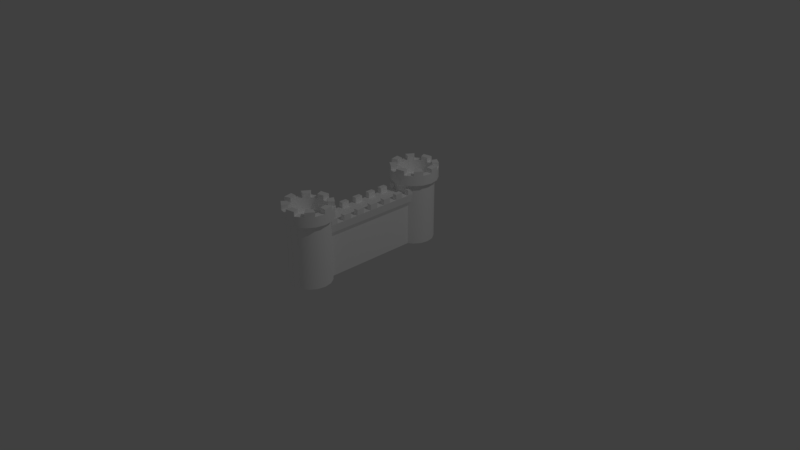 # Source: Castle.blend  (saved by Blender 2.78.0; exported with 4.5.12 LTS)
import bpy
from mathutils import Matrix  # noqa: F401  (used for matrix-valued properties, if any)

bpy.ops.wm.read_factory_settings(use_empty=True)
scene = bpy.context.scene
scene.name = 'Scene'

# ---- collections
col_collection_1 = bpy.data.collections.new('Collection 1'); scene.collection.children.link(col_collection_1)

# ---- materials (node trees are filled in below, after node groups)
mat_lambert2 = bpy.data.materials.new('lambert2')
mat_lambert2.alpha_threshold = 0.0
mat_lambert2.use_transparent_shadow = False
mat_lambert2.diffuse_color = (1.0, 1.0, 1.0, 1.0)
mat_lambert2.roughness = 0.5
mat_lambert2_001 = bpy.data.materials.new('lambert2.001')
mat_lambert2_001.alpha_threshold = 0.0
mat_lambert2_001.use_transparent_shadow = False
mat_lambert2_001.diffuse_color = (1.0, 1.0, 1.0, 1.0)
mat_lambert2_001.roughness = 0.5

# ---- material node trees

# ---- world
world_world = bpy.data.worlds.new('World'); scene.world = world_world
world_world.color = (0.05088, 0.05088, 0.05088)
world_world.use_sun_shadow = False
world_world.sun_shadow_jitter_overblur = 0.0
world_world.cycles.sampling_method = 'MANUAL'

# ---- cameras
cam_camera = bpy.data.cameras.new('Camera')
cam_camera.clip_end = 100.0
cam_camera.lens = 35.0
cam_camera.sensor_width = 32.0
cam_camera.sensor_height = 18.0
cam_camera.ortho_scale = 7.314
cam_camera.dof.focus_distance = 0.0
cam_camera.dof.aperture_fstop = 128.0

# ---- lights
light_lamp = bpy.data.lights.new('Lamp', 'POINT')
light_lamp.transmission_factor = 0.0
light_lamp.cutoff_distance = 30.0
light_lamp.energy = 100.0
light_lamp.shadow_buffer_clip_start = 1.001
light_lamp.shadow_soft_size = 0.1
light_lamp.shadow_maximum_resolution = 0.006
light_lamp.use_absolute_resolution = True

# ---- meshes
me_untitled_001 = bpy.data.meshes.new('Untitled.001')
me_untitled_001.from_pydata([(-0.5333, -0.5485, 66.57), (0.5333, -0.5485, 66.57), (-0.7334, 0.5, 66.57), (0.7334, 0.5, 66.57), (-0.5333, -0.5485, -56.01), (0.5333, -0.5485, -56.01), (-0.5333, 0.2514, -56.01), (-0.5333, 0.2514, 66.57), (0.5333, 0.2514, 66.57), (0.5333, 0.2514, -56.01), (-0.7334, 0.5, 66.57), (0.7334, 0.5, 66.57), (0.7334, 0.5, -56.01), (-0.7334, 0.5, -56.01), (0.6556, 0.3429, -56.01), (-0.6556, 0.3429, -56.01), (0.6556, 0.3429, 66.57), (-0.6556, 0.3429, 66.57), (-0.4696, 0.5, 66.57), (0.4696, 0.5, 66.57), (0.4696, 0.5, -56.01), (-0.4696, 0.5, -56.01), (0.7334, 0.5, 58.5), (0.7334, 0.5, -47.94), (0.4696, 0.5, -47.94), (0.4696, 0.5, 58.5), (-0.7334, 0.5, 58.5), (-0.7334, 0.5, -47.94), (-0.4696, 0.5, 58.5), (-0.4696, 0.5, -47.94), (0.7334, 0.5, 48.85), (0.7334, 0.5, -38.29), (0.4696, 0.5, -38.29), (0.4696, 0.5, 48.85), (-0.7334, 0.5, 48.85), (-0.7334, 0.5, -38.29), (-0.4696, 0.5, 48.85), (-0.4696, 0.5, -38.29), (0.7334, 0.5, 39.5), (0.7334, 0.5, -28.94), (0.4696, 0.5, -28.94), (0.4696, 0.5, 39.5), (-0.7334, 0.5, 39.5), (-0.7334, 0.5, -28.94), (-0.4696, 0.5, 39.5), (-0.4696, 0.5, -28.94), (0.7334, 0.5, 29.88), (0.7334, 0.5, -19.31), (0.4696, 0.5, -19.31), (0.4696, 0.5, 29.88), (-0.7334, 0.5, 29.88), (-0.7334, 0.5, -19.31), (-0.4696, 0.5, 29.88), (-0.4696, 0.5, -19.31), (0.7334, 0.5, 20.5), (0.7334, 0.5, -9.937), (0.4696, 0.5, -9.937), (0.4696, 0.5, 20.5), (-0.7334, 0.5, 20.5), (-0.7334, 0.5, -9.937), (-0.4696, 0.5, 20.5), (-0.4696, 0.5, -9.937), (0.7334, 0.5, 10.13), (0.7334, 0.5, 0.4312), (0.4696, 0.5, 0.4312), (0.4696, 0.5, 10.13), (-0.7334, 0.5, 10.13), (-0.7334, 0.5, 0.4312), (-0.4696, 0.5, 10.13), (-0.4696, 0.5, 0.4312), (0.7334, 0.6099, 10.13), (0.7334, 0.6099, 0.4312), (0.4696, 0.6099, 0.4312), (0.4696, 0.6099, 10.13), (-0.7334, 0.6099, 10.13), (-0.7334, 0.6099, 0.4312), (-0.4696, 0.6099, 10.13), (-0.4696, 0.6099, 0.4312), (0.7334, 0.6099, -56.01), (0.4696, 0.6099, -56.01), (0.4696, 0.6099, -47.94), (0.7334, 0.6099, -47.94), (0.7334, 0.6099, 66.57), (0.4696, 0.6099, 66.57), (0.7334, 0.6099, 58.5), (0.4696, 0.6099, 58.5), (-0.7334, 0.6099, 66.57), (-0.4696, 0.6099, 66.57), (-0.4696, 0.6099, 58.5), (-0.7334, 0.6099, 58.5), (-0.7334, 0.6099, -56.01), (-0.4696, 0.6099, -56.01), (-0.7334, 0.6099, -47.94), (-0.4696, 0.6099, -47.94), (0.7334, 0.6099, -38.29), (0.4696, 0.6099, -38.29), (0.4696, 0.6099, -28.94), (0.7334, 0.6099, -28.94), (0.7334, 0.6099, 48.85), (0.4696, 0.6099, 48.85), (0.7334, 0.6099, 39.5), (0.4696, 0.6099, 39.5), (-0.7334, 0.6099, 48.85), (-0.4696, 0.6099, 48.85), (-0.4696, 0.6099, 39.5), (-0.7334, 0.6099, 39.5), (-0.7334, 0.6099, -38.29), (-0.4696, 0.6099, -38.29), (-0.7334, 0.6099, -28.94), (-0.4696, 0.6099, -28.94), (0.7334, 0.6099, -19.31), (0.4696, 0.6099, -19.31), (0.4696, 0.6099, -9.937), (0.7334, 0.6099, -9.937), (0.7334, 0.6099, 29.88), (0.4696, 0.6099, 29.88), (0.7334, 0.6099, 20.5), (0.4696, 0.6099, 20.5), (-0.7334, 0.6099, 29.88), (-0.4696, 0.6099, 29.88), (-0.4696, 0.6099, 20.5), (-0.7334, 0.6099, 20.5), (-0.7334, 0.6099, -19.31), (-0.4696, 0.6099, -19.31), (-0.7334, 0.6099, -9.937), (-0.4696, 0.6099, -9.937)], [], [(18, 19, 20, 21), (13, 12, 14, 15), (4, 5, 1, 0), (16, 14, 12, 11), (15, 17, 10, 13), (4, 0, 7, 6), (0, 1, 8, 7), (1, 5, 9, 8), (6, 9, 5, 4), (2, 3, 11, 10), (9, 6, 15, 14), (8, 9, 14, 16), (6, 7, 17, 15), (10, 11, 19, 18), (70, 71, 72, 73), (12, 13, 21, 20), (75, 74, 76, 77), (11, 12, 23, 22), (78, 79, 80, 81), (20, 19, 25, 24), (83, 82, 84, 85), (13, 10, 26, 27), (86, 87, 88, 89), (18, 21, 29, 28), (91, 90, 92, 93), (22, 23, 31, 30), (23, 24, 32, 31), (24, 25, 33, 32), (25, 22, 30, 33), (27, 26, 34, 35), (26, 28, 36, 34), (28, 29, 37, 36), (29, 27, 35, 37), (30, 31, 39, 38), (94, 95, 96, 97), (32, 33, 41, 40), (99, 98, 100, 101), (35, 34, 42, 43), (102, 103, 104, 105), (36, 37, 45, 44), (107, 106, 108, 109), (38, 39, 47, 46), (39, 40, 48, 47), (40, 41, 49, 48), (41, 38, 46, 49), (43, 42, 50, 51), (42, 44, 52, 50), (44, 45, 53, 52), (45, 43, 51, 53), (46, 47, 55, 54), (110, 111, 112, 113), (48, 49, 57, 56), (115, 114, 116, 117), (51, 50, 58, 59), (118, 119, 120, 121), (52, 53, 61, 60), (123, 122, 124, 125), (54, 55, 63, 62), (55, 56, 64, 63), (56, 57, 65, 64), (57, 54, 62, 65), (59, 58, 66, 67), (58, 60, 68, 66), (60, 61, 69, 68), (61, 59, 67, 69), (62, 63, 71, 70), (63, 64, 72, 71), (64, 65, 73, 72), (65, 62, 70, 73), (67, 66, 74, 75), (66, 68, 76, 74), (68, 69, 77, 76), (69, 67, 75, 77), (12, 20, 79, 78), (20, 24, 80, 79), (24, 23, 81, 80), (23, 12, 78, 81), (19, 11, 82, 83), (11, 22, 84, 82), (22, 25, 85, 84), (25, 19, 83, 85), (10, 18, 87, 86), (18, 28, 88, 87), (28, 26, 89, 88), (26, 10, 86, 89), (21, 13, 90, 91), (13, 27, 92, 90), (27, 29, 93, 92), (29, 21, 91, 93), (31, 32, 95, 94), (32, 40, 96, 95), (40, 39, 97, 96), (39, 31, 94, 97), (33, 30, 98, 99), (30, 38, 100, 98), (38, 41, 101, 100), (41, 33, 99, 101), (34, 36, 103, 102), (36, 44, 104, 103), (44, 42, 105, 104), (42, 34, 102, 105), (37, 35, 106, 107), (35, 43, 108, 106), (43, 45, 109, 108), (45, 37, 107, 109), (47, 48, 111, 110), (48, 56, 112, 111), (56, 55, 113, 112), (55, 47, 110, 113), (49, 46, 114, 115), (46, 54, 116, 114), (54, 57, 117, 116), (57, 49, 115, 117), (50, 52, 119, 118), (52, 60, 120, 119), (60, 58, 121, 120), (58, 50, 118, 121), (53, 51, 122, 123), (51, 59, 124, 122), (59, 61, 125, 124), (61, 53, 123, 125), (8, 16, 17, 7), (10, 17, 16, 11)])
me_untitled_001.polygons.foreach_set('use_smooth', [True] * 123)
_k = set([(0, 1), (0, 4), (0, 7), (1, 5), (1, 8), (4, 5), (4, 6), (5, 9), (6, 7), (6, 15), (7, 17), (8, 9), (8, 16), (9, 14), (10, 13), (10, 17), (10, 26), (10, 86), (11, 12), (11, 16), (11, 22), (11, 82), (12, 14), (12, 23), (12, 78), (13, 15), (13, 27), (13, 90), (14, 16), (15, 17), (18, 19), (18, 21), (18, 28), (18, 87), (19, 25), (19, 83), (20, 21), (20, 24), (20, 79), (21, 29), (21, 91), (22, 25), (22, 84), (23, 24), (23, 81), (24, 32), (24, 80), (25, 33), (25, 85), (26, 28), (26, 34), (26, 89), (27, 29), (27, 35), (27, 92), (28, 29), (28, 36), (28, 88), (29, 37), (29, 93), (30, 33), (30, 38), (30, 98), (31, 32), (31, 39), (31, 94), (32, 40), (32, 95), (33, 41), (33, 99), (34, 36), (34, 42), (34, 102), (35, 37), (35, 43), (35, 106), (36, 44), (36, 103), (37, 45), (37, 107), (38, 39), (38, 41), (38, 46), (38, 100), (39, 40), (39, 47), (39, 97), (40, 96), (41, 101), (42, 44), (42, 105), (43, 45), (43, 108), (44, 45), (44, 104), (45, 109), (46, 47), (46, 49), (46, 54), (46, 114), (47, 48), (47, 55), (47, 110), (48, 49), (48, 56), (48, 111), (49, 57), (49, 115), (50, 51), (50, 52), (50, 58), (50, 118), (51, 53), (51, 59), (51, 122), (52, 53), (52, 60), (52, 119), (53, 61), (53, 123), (54, 57), (54, 116), (55, 56), (55, 113), (56, 64), (56, 112), (57, 65), (57, 117), (58, 59), (58, 60), (58, 66), (58, 121), (59, 61), (59, 67), (59, 124), (60, 120), (61, 125), (62, 63), (62, 65), (62, 70), (63, 64), (63, 71), (64, 65), (64, 72), (65, 73), (66, 67), (66, 68), (66, 74), (67, 69), (67, 75), (68, 69), (68, 76), (69, 77), (70, 71), (70, 73), (71, 72), (72, 73), (74, 75), (74, 76), (75, 77), (76, 77), (78, 79), (78, 81), (79, 80), (80, 81), (82, 83), (82, 84), (83, 85), (84, 85), (86, 87), (86, 89), (87, 88), (88, 89), (90, 91), (90, 92), (91, 93), (92, 93), (94, 95), (94, 97), (95, 96), (96, 97), (98, 99), (98, 100), (99, 101), (100, 101), (102, 103), (102, 105), (103, 104), (104, 105), (106, 107), (106, 108), (107, 109), (108, 109), (110, 111), (110, 113), (111, 112), (112, 113), (114, 115), (114, 116), (115, 117), (116, 117), (118, 119), (118, 121), (119, 120), (120, 121), (122, 123), (122, 124), (123, 125), (124, 125)])
me_untitled_001.attributes.new('sharp_edge', 'BOOLEAN', 'EDGE').data.foreach_set('value', [ (min(e.vertices), max(e.vertices)) in _k for e in me_untitled_001.edges])
_uv = me_untitled_001.uv_layers.new(name='map1')
_uv.uv.foreach_set('vector', [2.339, -0.5298, 2.835, -0.5298, 2.835, 1.5, 2.339, 1.5, -1.36, 1.861, -2.091, 1.861, -2.053, 1.669, -1.399, 1.669, 3.306, -0.5298, 3.87, -0.5298, 3.87, 1.5, 3.306, 1.5, -0.4668, 0.8855, 1.467, 0.8855, 1.467, 1.079, -0.4668, 1.079, 1.467, 0.8855, -0.4668, 0.8855, -0.4668, 1.079, 1.467, 1.079, 1.467, -0.2151, -0.4668, -0.2151, -0.4668, 0.7725, 1.467, 0.7725, -1.46, 0.5588, -1.992, 0.5588, -1.992, -0.421, -1.46, -0.421, -0.4668, -0.2151, 1.467, -0.2151, 1.467, 0.7725, -0.4668, 0.7725, -1.46, 1.557, -1.992, 1.557, -1.992, 0.5769, -1.46, 0.5769, 0.375, 0.25, 0.625, 0.25, 0.625, 0.25, 0.375, 0.25, -1.992, 1.557, -1.46, 1.557, -1.399, 1.669, -2.053, 1.669, -0.4668, 0.7725, 1.467, 0.7725, 1.467, 0.8855, -0.4668, 0.8855, 1.467, 0.7725, -0.4668, 0.7725, -0.4668, 0.8855, 1.467, 0.8855, 0.375, 0.25, 0.625, 0.25, 0.625, 0.25, 0.375, 0.25, -2.901, 2.157, -2.688, 2.157, -2.688, 2.266, -2.901, 2.266, 0.625, 0.5, 0.375, 0.5, 0.375, 0.5, 0.625, 0.5, -2.688, 1.802, -2.901, 1.802, -2.901, 1.694, -2.688, 1.694, 0.625, 0.25, 0.625, 0.5, 0.625, 0.5, 0.625, 0.25, -2.724, -6.188, -2.724, -6.079, -2.901, -6.079, -2.901, -6.188, 0.625, 0.5, 0.625, 0.25, 0.625, 0.25, 0.625, 0.5, -2.901, -6.543, -2.901, -6.651, -2.724, -6.651, -2.724, -6.543, 0.375, 0.5, 0.375, 0.25, 0.375, 0.25, 0.375, 0.5, -2.901, -7.006, -2.901, -7.115, -2.724, -7.115, -2.724, -7.006, 0.375, 0.25, 0.375, 0.5, 0.375, 0.5, 0.375, 0.25, -2.724, -7.578, -2.724, -7.47, -2.901, -7.47, -2.901, -7.578, 0.625, 0.25, 0.625, 0.5, 0.625, 0.5, 0.625, 0.25, -2.69, 1.23, -2.69, 1.338, -2.901, 1.338, -2.901, 1.23, 0.625, 0.5, 0.625, 0.25, 0.625, 0.25, 0.625, 0.5, -2.901, 0.8748, -2.901, 0.7665, -2.69, 0.7665, -2.69, 0.8748, 0.375, 0.5, 0.375, 0.25, 0.375, 0.25, 0.375, 0.5, -2.901, 0.4112, -2.901, 0.3029, -2.69, 0.3029, -2.69, 0.4112, 0.375, 0.25, 0.375, 0.5, 0.375, 0.5, 0.375, 0.25, -2.69, -0.1607, -2.69, -0.05243, -2.901, -0.05243, -2.901, -0.1607, 0.625, 0.25, 0.625, 0.5, 0.625, 0.5, 0.625, 0.25, -2.696, -4.333, -2.696, -4.225, -2.901, -4.225, -2.901, -4.333, 0.625, 0.5, 0.625, 0.25, 0.625, 0.25, 0.625, 0.5, -2.901, -4.688, -2.901, -4.797, -2.696, -4.797, -2.696, -4.688, 0.375, 0.5, 0.375, 0.25, 0.375, 0.25, 0.375, 0.5, -2.901, -5.152, -2.901, -5.26, -2.696, -5.26, -2.696, -5.152, 0.375, 0.25, 0.375, 0.5, 0.375, 0.5, 0.375, 0.25, -2.696, -5.724, -2.696, -5.616, -2.901, -5.616, -2.901, -5.724, 0.625, 0.25, 0.625, 0.5, 0.625, 0.5, 0.625, 0.25, -2.69, -0.6243, -2.69, -0.516, -2.901, -0.516, -2.901, -0.6243, 0.625, 0.5, 0.625, 0.25, 0.625, 0.25, 0.625, 0.5, -2.901, -0.9796, -2.901, -1.088, -2.69, -1.088, -2.69, -0.9796, 0.375, 0.5, 0.375, 0.25, 0.375, 0.25, 0.375, 0.5, -2.901, -1.443, -2.901, -1.551, -2.69, -1.551, -2.69, -1.443, 0.375, 0.25, 0.375, 0.5, 0.375, 0.5, 0.375, 0.25, -2.69, -2.015, -2.69, -1.907, -2.901, -1.907, -2.901, -2.015, 0.625, 0.25, 0.625, 0.5, 0.625, 0.5, 0.625, 0.25, -2.695, -2.479, -2.695, -2.37, -2.901, -2.37, -2.901, -2.479, 0.625, 0.5, 0.625, 0.25, 0.625, 0.25, 0.625, 0.5, -2.901, -2.834, -2.901, -2.942, -2.695, -2.942, -2.695, -2.834, 0.375, 0.5, 0.375, 0.25, 0.375, 0.25, 0.375, 0.5, -2.901, -3.298, -2.901, -3.406, -2.695, -3.406, -2.695, -3.298, 0.375, 0.25, 0.375, 0.5, 0.375, 0.5, 0.375, 0.25, -2.695, -3.869, -2.695, -3.761, -2.901, -3.761, -2.901, -3.869, 0.625, 0.25, 0.625, 0.5, 0.625, 0.5, 0.625, 0.25, -2.674, 4.012, -2.674, 4.12, -2.901, 4.12, -2.901, 4.012, 0.625, 0.5, 0.625, 0.25, 0.625, 0.25, 0.625, 0.5, -2.901, 3.656, -2.901, 3.548, -2.674, 3.548, -2.674, 3.656, 0.375, 0.5, 0.375, 0.25, 0.375, 0.25, 0.375, 0.5, -2.901, 3.193, -2.901, 3.085, -2.674, 3.085, -2.674, 3.193, 0.375, 0.25, 0.375, 0.5, 0.375, 0.5, 0.375, 0.25, -2.674, 2.621, -2.674, 2.729, -2.901, 2.729, -2.901, 2.621, 0.4235, 1.079, 0.5765, 1.079, 0.5765, 1.215, 0.4235, 1.215, -1.356, -0.779, -1.224, -0.779, -1.224, -0.6443, -1.356, -0.6443, 0.5765, 1.079, 0.4235, 1.079, 0.4235, 1.215, 0.5765, 1.215, -1.224, -0.4934, -1.356, -0.4934, -1.356, -0.6281, -1.224, -0.6281, 0.5765, 1.079, 0.4235, 1.079, 0.4235, 1.215, 0.5765, 1.215, -1.224, -0.3425, -1.356, -0.3425, -1.356, -0.4771, -1.224, -0.4771, 0.4235, 1.079, 0.5765, 1.079, 0.5765, 1.215, 0.4235, 1.215, -1.356, -0.3262, -1.224, -0.3262, -1.224, -0.1916, -1.356, -0.1916, -1.356, -0.1753, -1.224, -0.1753, -1.224, -0.04067, -1.356, -0.04067, 1.467, 1.079, 1.339, 1.079, 1.339, 1.215, 1.467, 1.215, -1.224, 0.1102, -1.356, 0.1102, -1.356, -0.02441, -1.224, -0.02441, 1.339, 1.079, 1.467, 1.079, 1.467, 1.215, 1.339, 1.215, -1.224, 0.2612, -1.356, 0.2612, -1.356, 0.1265, -1.224, 0.1265, -0.4668, 1.079, -0.3395, 1.079, -0.3395, 1.215, -0.4668, 1.215, -1.356, 0.2774, -1.224, 0.2774, -1.224, 0.4121, -1.356, 0.4121, -0.3395, 1.079, -0.4668, 1.079, -0.4668, 1.215, -0.3395, 1.215, -1.224, 0.563, -1.356, 0.563, -1.356, 0.4283, -1.224, 0.4283, -0.4668, 1.079, -0.3395, 1.079, -0.3395, 1.215, -0.4668, 1.215, -1.356, 0.5792, -1.224, 0.5792, -1.224, 0.7139, -1.356, 0.7139, -0.3395, 1.079, -0.4668, 1.079, -0.4668, 1.215, -0.3395, 1.215, -1.356, 0.7302, -1.224, 0.7302, -1.224, 0.8648, -1.356, 0.8648, 1.467, 1.079, 1.339, 1.079, 1.339, 1.215, 1.467, 1.215, -1.224, 1.016, -1.356, 1.016, -1.356, 0.8811, -1.224, 0.8811, 1.339, 1.079, 1.467, 1.079, 1.467, 1.215, 1.339, 1.215, -1.356, 1.032, -1.224, 1.032, -1.224, 1.167, -1.356, 1.167, 1.187, 1.079, 1.04, 1.079, 1.04, 1.215, 1.187, 1.215, -1.224, 1.318, -1.356, 1.318, -1.356, 1.183, -1.224, 1.183, 1.04, 1.079, 1.187, 1.079, 1.187, 1.215, 1.04, 1.215, -1.224, 1.468, -1.356, 1.468, -1.356, 1.334, -1.224, 1.334, -0.1873, 1.079, -0.03979, 1.079, -0.03979, 1.215, -0.1873, 1.215, -1.356, 1.485, -1.224, 1.485, -1.224, 1.619, -1.356, 1.619, -0.03979, 1.079, -0.1873, 1.079, -0.1873, 1.215, -0.03979, 1.215, -1.224, 1.77, -1.356, 1.77, -1.356, 1.636, -1.224, 1.636, -0.1873, 1.079, -0.03979, 1.079, -0.03979, 1.215, -0.1873, 1.215, -1.22, 1.727, -1.088, 1.727, -1.088, 1.861, -1.22, 1.861, -0.03979, 1.079, -0.1873, 1.079, -0.1873, 1.215, -0.03979, 1.215, -1.22, 1.571, -1.088, 1.571, -1.088, 1.706, -1.22, 1.706, 1.187, 1.079, 1.04, 1.079, 1.04, 1.215, 1.187, 1.215, -1.088, 1.551, -1.22, 1.551, -1.22, 1.416, -1.088, 1.416, 1.04, 1.079, 1.187, 1.079, 1.187, 1.215, 1.04, 1.215, -1.22, 1.261, -1.088, 1.261, -1.088, 1.396, -1.22, 1.396, 0.888, 1.079, 0.74, 1.079, 0.74, 1.215, 0.888, 1.215, -1.088, 1.241, -1.22, 1.241, -1.22, 1.106, -1.088, 1.106, 0.74, 1.079, 0.888, 1.079, 0.888, 1.215, 0.74, 1.215, -1.088, 1.086, -1.22, 1.086, -1.22, 0.9511, -1.088, 0.9511, 0.112, 1.079, 0.26, 1.079, 0.26, 1.215, 0.112, 1.215, -1.22, 0.7961, -1.088, 0.7961, -1.088, 0.9308, -1.22, 0.9308, 0.26, 1.079, 0.112, 1.079, 0.112, 1.215, 0.26, 1.215, -1.088, 0.7758, -1.22, 0.7758, -1.22, 0.6411, -1.088, 0.6411, 0.112, 1.079, 0.26, 1.079, 0.26, 1.215, 0.112, 1.215, -1.22, 0.4861, -1.088, 0.4861, -1.088, 0.6208, -1.22, 0.6208, 0.26, 1.079, 0.112, 1.079, 0.112, 1.215, 0.26, 1.215, -1.22, 0.3312, -1.088, 0.3312, -1.088, 0.4658, -1.22, 0.4658, 0.888, 1.079, 0.74, 1.079, 0.74, 1.215, 0.888, 1.215, -1.088, 0.3108, -1.22, 0.3108, -1.22, 0.1762, -1.088, 0.1762, 0.74, 1.079, 0.888, 1.079, 0.888, 1.215, 0.74, 1.215, -1.992, -0.421, -2.053, -0.5331, -1.399, -0.5331, -1.46, -0.421, -1.36, -0.7255, -1.399, -0.5331, -2.053, -0.5331, -2.091, -0.7255])
me_untitled_001.materials.append(mat_lambert2)
me_untitled_001.use_remesh_preserve_volume = False
me_untitled_001.use_remesh_preserve_attributes = False
me_untitled_001.use_mirror_vertex_groups = False
me_untitled_001.update()
me_untitled_001.normals_split_custom_set([tuple(v) for v in zip(*[iter([0.0, 1.0, 0.0, 0.0, 1.0, 0.0, 0.0, 1.0, 0.0, 0.0, 1.0, 0.0, 0.0, 0.0, -1.0, 0.0, 0.0, -1.0, 0.0, 0.0, -1.0, 0.0, 0.0, -1.0, 0.0, -1.0, 0.0, 0.0, -1.0, 0.0, 0.0, -1.0, 0.0, 0.0, -1.0, 0.0, 0.896, -0.4441, 0.0, 0.896, -0.4441, 0.0, 0.896, -0.4441, 0.0, 0.896, -0.4441, 0.0, -0.896, -0.4441, 0.0, -0.896, -0.4441, 0.0, -0.896, -0.4441, 0.0, -0.896, -0.4441, 0.0, -1.0, 0.0, 0.0, -1.0, 0.0, 0.0, -1.0, 0.0, 0.0, -1.0, 0.0, 0.0, 0.0, 0.0, 1.0, 0.0, 0.0, 1.0, 0.0, 0.0, 1.0, 0.0, 0.0, 1.0, 1.0, 0.0, 0.0, 1.0, 0.0, 0.0, 1.0, 0.0, 0.0, 1.0, 0.0, 0.0, 0.0, 0.0, -1.0, 0.0, 0.0, -1.0, 0.0, 0.0, -1.0, 0.0, 0.0, -1.0, 0.0, 0.0, 1.0, 0.0, 0.0, 1.0, 0.0, 0.0, 1.0, 0.0, 0.0, 1.0, 0.0, 0.0, -1.0, 0.0, 0.0, -1.0, 0.0, 0.0, -1.0, 0.0, 0.0, -1.0, 0.5991, -0.8006, 0.0, 0.5991, -0.8006, 0.0, 0.5991, -0.8006, 0.0, 0.5991, -0.8006, 0.0, -0.5991, -0.8006, 0.0, -0.5991, -0.8006, 0.0, -0.5991, -0.8006, 0.0, -0.5991, -0.8006, 0.0, 0.0, 0.0, 1.0, 0.0, 0.0, 1.0, 0.0, 0.0, 1.0, 0.0, 0.0, 1.0, 0.0, 1.0, 0.0, 0.0, 1.0, 0.0, 0.0, 1.0, 0.0, 0.0, 1.0, 0.0, 0.0, 0.0, -1.0, 0.0, 0.0, -1.0, 0.0, 0.0, -1.0, 0.0, 0.0, -1.0, 0.0, 1.0, 0.0, 0.0, 1.0, 0.0, 0.0, 1.0, 0.0, 0.0, 1.0, 0.0, 0.0, 0.0, 0.0, 0.0, 0.0, 0.0, -1.067e-08, 1.0, -2.429e-05, -4.273e-05, 1.0, 1.699e-05, 0.0, 1.0, 0.0, 0.0, 1.0, 0.0, 0.0, 1.0, 0.0, 0.0, 1.0, 0.0, 0.0, 1.0, 0.0, 0.0, 1.0, 0.0, 0.0, 0.0, 0.0, 0.0, 0.0, 0.0, 0.0, 1.0, 0.0, 0.0, 1.0, 0.0, 0.0, 1.0, 0.0, 0.0, 1.0, 0.0, 0.0, 0.0, 0.0, 0.0, 0.0, 0.0, 0.0, 0.0, 0.0, 0.0, 0.0, 0.0, 0.0, 1.0, 0.0, 0.0, 1.0, 0.0, 0.0, 1.0, 0.0, 0.0, 1.0, 0.0, 0.3016, 0.3016, 0.9045, 0.3016, 0.3016, -0.9045, 0.0, -1.0, 0.0, 0.0, -1.0, 0.0, 0.0, 1.0, 0.0, 0.0, 1.0, 0.0, 0.0, 1.0, 0.0, 0.0, 1.0, 0.0, -4.273e-05, 1.0, 1.699e-05, -1.067e-08, 1.0, -2.429e-05, 0.0004716, 1.0, 5.472e-05, -1.067e-08, 1.0, 1.72e-05, -1.067e-08, 1.0, -2.429e-05, 0.0, 1.0, 0.0, 0.0, 1.0, 0.0, 0.0004716, 1.0, 5.472e-05, 0.0, 0.0, 0.0, 0.0, 0.0, 0.0, 0.0, -1.0, 0.0, 0.0, -1.0, 0.0, 0.0, 1.0, 0.0, -4.273e-05, 1.0, 1.699e-05, -1.067e-08, 1.0, 1.72e-05, 0.0, 1.0, 0.0, 0.0, 0.0, 0.0, 0.0, 0.0, 0.0, 0.0, 0.0, 0.0, 0.0, 0.0, 0.0, 0.0, 1.0, 0.0, 0.0, 1.0, 0.0, 0.0, 1.0, 0.0, 0.0, 1.0, 0.0, 0.0, 0.0, 0.0, 0.0, 0.0, 0.0, 0.0, 0.0, 0.0, 0.0, 0.0, 0.0, 0.0, 1.0, 0.0, 0.0, 1.0, 0.0, 0.0, 1.0, 0.0, 0.0, 1.0, 0.0, -1.067e-08, 1.0, 1.72e-05, 0.0004716, 1.0, 5.472e-05, 0.0, -1.0, 0.0, 0.0, -1.0, 0.0, 0.0, 1.0, 0.0, 0.0, 1.0, 0.0, 0.0, 1.0, 0.0, 0.0, 1.0, 0.0, 0.0, -1.0, 0.0, 0.0, -1.0, 0.0, 0.0, 1.0, 0.0, 0.0, 1.0, 0.0, 0.0, 1.0, 0.0, 0.0, 1.0, 0.0, 0.0, 1.0, 0.0, 0.0, 1.0, 0.0, 0.0, 0.0, 0.0, 0.0, 0.0, 0.0, 0.0, 1.0, 0.0, 0.0, 1.0, 0.0, 0.0, 1.0, 0.0, 0.0, 1.0, 0.0, 0.0, 1.0, 0.0, 0.0, 1.0, 0.0, 0.0, 0.0, 0.0, 0.0, 0.0, 0.0, 0.0, 0.0, 0.0, 0.0, 0.0, 0.0, 0.0, 1.0, 0.0, 0.0, 1.0, 0.0, 0.0, 1.0, 0.0, 0.0, 1.0, 0.0, 0.5773, -0.5774, -0.5773, 0.5773, -0.5774, 0.5773, 0.0, 1.0, 0.0, 0.0, 1.0, 0.0, 0.0, 1.0, 0.0, 0.0, 1.0, 0.0, -2.088e-12, 1.0, 4.777e-05, 0.0, 1.0, 0.0, 0.0, 1.0, 0.0, 0.0, 1.0, 0.0, 4.777e-05, 1.0, 2.088e-12, -2.088e-12, 1.0, 4.777e-05, 0.0, 1.0, 0.0, 0.0, 1.0, 0.0, 0.0, 1.0, 0.0, 4.777e-05, 1.0, 2.088e-12, 0.0, 1.0, 0.0, 0.0, 1.0, 0.0, 4.777e-05, 1.0, 2.088e-12, -2.088e-12, 1.0, 4.777e-05, 0.0, 1.0, 0.0, 0.0, 1.0, 0.0, -1.067e-08, 1.0, 1.222e-05, 4.777e-05, 1.0, 2.088e-12, 0.0, 1.0, 0.0, 0.0, 1.0, 0.0, -4.273e-05, 1.0, 1.213e-05, -1.067e-08, 1.0, 1.222e-05, 0.0, 1.0, 0.0, 0.0, 1.0, 0.0, -2.088e-12, 1.0, 4.777e-05, -4.273e-05, 1.0, 1.213e-05, 0.3015, 0.9045, 0.3016, 0.3015, 0.9045, -0.3016, 2.088e-12, 1.0, -4.777e-05, -4.777e-05, 1.0, -2.088e-12, 0.0, 1.0, 0.0, 0.0, 1.0, 0.0, 0.0, 1.0, 0.0, 0.0, 1.0, 0.0, -0.5773, -0.5774, -0.5774, -0.5773, -0.5774, 0.5774, -0.3015, 0.9045, -0.3015, -0.3015, 0.9045, 0.3015, 0.0, 1.0, 0.0, 0.0, 1.0, 0.0, 0.0, 1.0, 0.0, 0.0, 1.0, 0.0, -0.5773, -0.5774, -0.5774, -0.5773, -0.5774, 0.5774, 0.0, 1.0, 0.0, 0.0, 1.0, 0.0, 0.0, 1.0, 0.0, 0.0, 1.0, 0.0, 0.0, 1.0, 0.0, 0.0, 1.0, 0.0, 0.3014, 0.3015, 0.9046, 0.5774, 0.5774, 0.5773, 0.0, 1.0, 0.0, 0.0, 1.0, 0.0, 0.0, 1.0, 0.0, 0.0, 1.0, 0.0, 0.0, 1.0, 0.0, 0.0, 1.0, 0.0, -4.777e-05, 1.0, -2.088e-12, 2.088e-12, 1.0, -4.777e-05, 0.0, 1.0, 0.0, 0.0, 1.0, 0.0, 2.088e-12, 1.0, -4.777e-05, 0.0, 1.0, 0.0, 0.0, 1.0, 0.0, 0.0, 1.0, 0.0, -0.3015, 0.9045, 0.3015, -0.3015, 0.9045, -0.3015, 0.0, 1.0, 0.0, 0.0, 1.0, 0.0, 0.0, 1.0, 0.0, -4.777e-05, 1.0, -2.088e-12, 0.0, 1.0, 0.0, 0.0, 1.0, 0.0, -0.3015, 0.9045, 0.3015, -0.3015, 0.9045, -0.3015, 0.0, 1.0, 0.0, 0.0, 1.0, 0.0, 0.0, 1.0, 0.0, 0.0, 1.0, 0.0, -1.067e-08, 1.0, 6.011e-05, 0.0, 1.0, 0.0, 0.0, 1.0, 0.0, 0.0, 1.0, 0.0, 0.0004716, 1.0, 6.008e-05, -1.067e-08, 1.0, 6.011e-05, 0.0, 1.0, 0.0, 0.0, 1.0, 0.0, 0.0, 1.0, 0.0, 0.0004716, 1.0, 6.008e-05, 1.0, 0.0, 0.0, 1.0, 0.0, 0.0, 1.0, 0.0, 0.0, 1.0, 0.0, 0.0, 0.0, 0.0, -1.0, 0.0, 0.0, -1.0, 0.0, 0.0, -1.0, 0.0, 0.0, -1.0, -1.0, 0.0, 0.0, -1.0, 0.0, 0.0, -1.0, 0.0, 0.0, -1.0, 0.0, 0.0, 0.0, 0.0, 1.0, 0.0, 0.0, 1.0, 0.0, 0.0, 1.0, 0.0, 0.0, 1.0, -1.0, 0.0, 0.0, -1.0, 0.0, 0.0, -1.0, 0.0, 0.0, -1.0, 0.0, 0.0, 0.0, 0.0, 1.0, 0.0, 0.0, 1.0, 0.0, 0.0, 1.0, 0.0, 0.0, 1.0, 1.0, 0.0, 0.0, 1.0, 0.0, 0.0, 1.0, 0.0, 0.0, 1.0, 0.0, 0.0, 0.0, 0.0, -1.0, 0.0, 0.0, -1.0, 0.0, 0.0, -1.0, 0.0, 0.0, -1.0, 0.0, 0.0, -1.0, 0.0, 0.0, -1.0, 0.0, 0.0, -1.0, 0.0, 0.0, -1.0, -1.0, 0.0, 0.0, -1.0, 0.0, 0.0, -1.0, 0.0, 0.0, -1.0, 0.0, 0.0, 0.0, 0.0, 1.0, 0.0, 0.0, 1.0, 0.0, 0.0, 1.0, 0.0, 0.0, 1.0, 1.0, 0.0, 0.0, 1.0, 0.0, 0.0, 1.0, 0.0, 0.0, 1.0, 0.0, 0.0, 0.0, 0.0, 1.0, 0.0, 0.0, 1.0, 0.0, 0.0, 1.0, 0.0, 0.0, 1.0, 1.0, 0.0, 0.0, 1.0, 0.0, 0.0, 1.0, 0.0, 0.0, 1.0, 0.0, 0.0, 0.0, 0.0, -1.0, 0.0, 0.0, -1.0, 0.0, 0.0, -1.0, 0.0, 0.0, -1.0, -1.0, 0.0, 0.0, -1.0, 0.0, 0.0, -1.0, 0.0, 0.0, -1.0, 0.0, 0.0, 0.0, 0.0, 1.0, 0.0, 0.0, 1.0, 0.0, 0.0, 1.0, 0.0, 0.0, 1.0, 1.0, 0.0, 0.0, 1.0, 0.0, 0.0, 1.0, 0.0, 0.0, 1.0, 0.0, 0.0, 0.0, 0.0, -1.0, 0.0, 0.0, -1.0, 0.0, 0.0, -1.0, 0.0, 0.0, -1.0, -1.0, 0.0, 0.0, -1.0, 0.0, 0.0, -1.0, 0.0, 0.0, -1.0, 0.0, 0.0, 0.0, 0.0, -1.0, 0.0, 0.0, -1.0, 0.0, 0.0, -1.0, 0.0, 0.0, -1.0, -1.0, 0.0, 0.0, -1.0, 0.0, 0.0, -1.0, 0.0, 0.0, -1.0, 0.0, 0.0, 0.0, 0.0, 1.0, 0.0, 0.0, 1.0, 0.0, 0.0, 1.0, 0.0, 0.0, 1.0, 1.0, 0.0, 0.0, 1.0, 0.0, 0.0, 1.0, 0.0, 0.0, 1.0, 0.0, 0.0, 0.0, 0.0, -1.0, 0.0, 0.0, -1.0, 0.0, 0.0, -1.0, 0.0, 0.0, -1.0, -1.0, 0.0, 0.0, -1.0, 0.0, 0.0, -1.0, 0.0, 0.0, -1.0, 0.0, 0.0, 0.0, 0.0, 1.0, 0.0, 0.0, 1.0, 0.0, 0.0, 1.0, 0.0, 0.0, 1.0, 1.0, 0.0, 0.0, 1.0, 0.0, 0.0, 1.0, 0.0, 0.0, 1.0, 0.0, 0.0, 0.0, 0.0, 1.0, 0.0, 0.0, 1.0, 0.0, 0.0, 1.0, 0.0, 0.0, 1.0, 1.0, 0.0, 0.0, 1.0, 0.0, 0.0, 1.0, 0.0, 0.0, 1.0, 0.0, 0.0, 0.0, 0.0, -1.0, 0.0, 0.0, -1.0, 0.0, 0.0, -1.0, 0.0, 0.0, -1.0, -1.0, 0.0, 0.0, -1.0, 0.0, 0.0, -1.0, 0.0, 0.0, -1.0, 0.0, 0.0, 0.0, 0.0, 1.0, 0.0, 0.0, 1.0, 0.0, 0.0, 1.0, 0.0, 0.0, 1.0, 1.0, 0.0, 0.0, 1.0, 0.0, 0.0, 1.0, 0.0, 0.0, 1.0, 0.0, 0.0, 0.0, 0.0, -1.0, 0.0, 0.0, -1.0, 0.0, 0.0, -1.0, 0.0, 0.0, -1.0, -1.0, 0.0, 0.0, -1.0, 0.0, 0.0, -1.0, 0.0, 0.0, -1.0, 0.0, 0.0, 0.0, 0.0, -1.0, 0.0, 0.0, -1.0, 0.0, 0.0, -1.0, 0.0, 0.0, -1.0, -1.0, 0.0, 0.0, -1.0, 0.0, 0.0, -1.0, 0.0, 0.0, -1.0, 0.0, 0.0, 0.0, 0.0, 1.0, 0.0, 0.0, 1.0, 0.0, 0.0, 1.0, 0.0, 0.0, 1.0, 1.0, 0.0, 0.0, 1.0, 0.0, 0.0, 1.0, 0.0, 0.0, 1.0, 0.0, 0.0, 0.0, 0.0, -1.0, 0.0, 0.0, -1.0, 0.0, 0.0, -1.0, 0.0, 0.0, -1.0, -1.0, 0.0, 0.0, -1.0, 0.0, 0.0, -1.0, 0.0, 0.0, -1.0, 0.0, 0.0, 0.0, 0.0, 1.0, 0.0, 0.0, 1.0, 0.0, 0.0, 1.0, 0.0, 0.0, 1.0, 1.0, 0.0, 0.0, 1.0, 0.0, 0.0, 1.0, 0.0, 0.0, 1.0, 0.0, 0.0, 0.0, 0.0, 1.0, 0.0, 0.0, 1.0, 0.0, 0.0, 1.0, 0.0, 0.0, 1.0, 1.0, 0.0, 0.0, 1.0, 0.0, 0.0, 1.0, 0.0, 0.0, 1.0, 0.0, 0.0, 0.0, 0.0, -1.0, 0.0, 0.0, -1.0, 0.0, 0.0, -1.0, 0.0, 0.0, -1.0, -1.0, 0.0, 0.0, -1.0, 0.0, 0.0, -1.0, 0.0, 0.0, -1.0, 0.0, 0.0, 0.0, 0.0, 1.0, 0.0, 0.0, 1.0, 0.0, 0.0, 1.0, 0.0, 0.0, 1.0, 1.0, 0.0, 0.0, 1.0, 0.0, 0.0, 1.0, 0.0, 0.0, 1.0, 0.0, 0.0, 0.0, 0.0, -1.0, 0.0, 0.0, -1.0, 0.0, 0.0, -1.0, 0.0, 0.0, -1.0, -1.0, 0.0, 0.0, -1.0, 0.0, 0.0, -1.0, 0.0, 0.0, -1.0, 0.0, 0.0, 0.0, 0.0, -1.0, 0.0, 0.0, -1.0, 0.0, 0.0, -1.0, 0.0, 0.0, -1.0, -1.0, 0.0, 0.0, -1.0, 0.0, 0.0, -1.0, 0.0, 0.0, -1.0, 0.0, 0.0, 0.0, 0.0, 1.0, 0.0, 0.0, 1.0, 0.0, 0.0, 1.0, 0.0, 0.0, 1.0, 1.0, 0.0, 0.0, 1.0, 0.0, 0.0, 1.0, 0.0, 0.0, 1.0, 0.0, 0.0, 0.0, 0.0, 1.0, 0.0, 0.0, 1.0, 0.0, 0.0, 1.0, 0.0, 0.0, 1.0, 0.0, 0.0, 1.0, 0.0, 0.0, 1.0, 0.0, 0.0, 1.0, 0.0, 0.0, 1.0])] * 3)])
me_untitled = bpy.data.meshes.new('Untitled')
me_untitled.from_pydata([(0.9239, -1.647, -0.3827), (0.7071, -1.647, -0.7071), (0.3827, -1.647, -0.9239), (4.768e-07, -1.647, -1.0), (-0.3827, -1.647, -0.9239), (-0.7071, -1.647, -0.7071), (-0.9239, -1.647, -0.3827), (-1.0, -1.647, -1.431e-06), (-0.9239, -1.647, 0.3827), (-0.7071, -1.647, 0.7071), (-0.3827, -1.647, 0.9239), (-2.384e-07, -1.647, 1.0), (0.3827, -1.647, 0.9239), (0.7071, -1.647, 0.7071), (0.9239, -1.647, 0.3827), (1.0, -1.647, -1.192e-06), (0.9239, 0.6695, -0.3827), (0.7071, 0.6695, -0.7071), (0.3827, 0.6695, -0.9239), (4.768e-07, 0.6695, -1.0), (-0.3827, 0.6695, -0.9239), (-0.7071, 0.6695, -0.7071), (-0.9239, 0.6695, -0.3827), (-1.0, 0.6695, -1.431e-06), (-0.9239, 0.6695, 0.3827), (-0.7071, 0.6695, 0.7071), (-0.3827, 0.6695, 0.9239), (-2.384e-07, 0.6695, 1.0), (0.3827, 0.6695, 0.9239), (0.7071, 0.6695, 0.7071), (0.9239, 0.6695, 0.3827), (1.0, 0.6695, -1.192e-06), (1.101, 0.6695, -0.4561), (0.8427, 0.6695, -0.8427), (0.4561, 0.6695, -1.101), (7.153e-07, 0.6695, -1.192), (-0.4561, 0.6695, -1.101), (-0.8427, 0.6695, -0.8427), (-1.101, 0.6695, -0.4561), (-1.192, 0.6695, -1.431e-06), (-1.101, 0.6695, 0.4561), (-0.8427, 0.6695, 0.8427), (-0.4561, 0.6695, 1.101), (-2.384e-07, 0.6695, 1.192), (0.4561, 0.6695, 1.101), (0.8427, 0.6695, 0.8427), (1.101, 0.6695, 0.4561), (1.192, 0.6695, -1.192e-06), (1.101, 1.04, -0.4561), (0.8427, 1.04, -0.8427), (0.4561, 1.04, -1.101), (7.153e-07, 1.04, -1.192), (-0.4561, 1.04, -1.101), (-0.8427, 1.04, -0.8427), (-1.101, 1.04, -0.4561), (-1.192, 1.04, -1.431e-06), (-1.101, 1.04, 0.4561), (-0.8427, 1.04, 0.8427), (-0.4561, 1.04, 1.101), (-2.384e-07, 1.04, 1.192), (0.4561, 1.04, 1.101), (0.8427, 1.04, 0.8427), (1.101, 1.04, 0.4561), (1.192, 1.04, -1.192e-06), (0.8042, 1.04, -0.3331), (0.6155, 1.04, -0.6155), (0.3331, 1.04, -0.8042), (4.768e-07, 1.04, -0.8704), (-0.3331, 1.04, -0.8042), (-0.6155, 1.04, -0.6155), (-0.8042, 1.04, -0.3331), (-0.8704, 1.04, -1.192e-06), (-0.8042, 1.04, 0.3331), (-0.6155, 1.04, 0.6155), (-0.3331, 1.04, 0.8042), (-2.384e-07, 1.04, 0.8704), (0.3331, 1.04, 0.8042), (0.6155, 1.04, 0.6155), (0.8042, 1.04, 0.3331), (0.8704, 1.04, -9.537e-07), (0.8042, 0.5674, -0.3331), (0.6155, 0.5674, -0.6155), (0.0, 0.5674, -9.537e-07), (0.3331, 0.5674, -0.8042), (4.768e-07, 0.5674, -0.8704), (-0.3331, 0.5674, -0.8042), (-0.6155, 0.5674, -0.6155), (-0.8042, 0.5674, -0.3331), (-0.8704, 0.5674, -1.192e-06), (-0.8042, 0.5674, 0.3331), (-0.6155, 0.5674, 0.6155), (-0.3331, 0.5674, 0.8042), (-2.384e-07, 0.5674, 0.8704), (0.3331, 0.5674, 0.8042), (0.6155, 0.5674, 0.6155), (0.8042, 0.5674, 0.3331), (0.8704, 0.5674, -9.537e-07), (0.8427, 1.203, -0.8427), (0.4561, 1.203, -1.101), (0.3331, 1.203, -0.8042), (0.6155, 1.203, -0.6155), (7.153e-07, 1.203, -1.192), (-0.4561, 1.203, -1.101), (-0.3331, 1.203, -0.8042), (4.768e-07, 1.203, -0.8704), (-0.8427, 1.203, -0.8427), (-1.101, 1.203, -0.4561), (-0.8042, 1.203, -0.3331), (-0.6155, 1.203, -0.6155), (-1.192, 1.203, -9.537e-07), (-1.101, 1.203, 0.4561), (-0.8042, 1.203, 0.3331), (-0.8704, 1.203, -4.768e-07), (-0.8427, 1.203, 0.8427), (-0.4561, 1.203, 1.101), (-0.3331, 1.203, 0.8042), (-0.6155, 1.203, 0.6155), (-2.384e-07, 1.203, 1.192), (0.4561, 1.203, 1.101), (0.3331, 1.203, 0.8042), (-2.384e-07, 1.203, 0.8704), (0.8427, 1.203, 0.8427), (1.101, 1.203, 0.4561), (0.8042, 1.203, 0.3331), (0.6155, 1.203, 0.6155), (1.192, 1.203, -1.431e-06), (1.101, 1.203, -0.4561), (0.8042, 1.203, -0.3331), (0.8704, 1.203, -1.431e-06)], [], [(0, 1, 17, 16), (1, 2, 18, 17), (2, 3, 19, 18), (3, 4, 20, 19), (4, 5, 21, 20), (5, 6, 22, 21), (6, 7, 23, 22), (7, 8, 24, 23), (8, 9, 25, 24), (9, 10, 26, 25), (10, 11, 27, 26), (11, 12, 28, 27), (12, 13, 29, 28), (13, 14, 30, 29), (14, 15, 31, 30), (15, 0, 16, 31), (80, 81, 82), (81, 83, 82), (83, 84, 82), (84, 85, 82), (85, 86, 82), (86, 87, 82), (87, 88, 82), (88, 89, 82), (89, 90, 82), (90, 91, 82), (91, 92, 82), (92, 93, 82), (93, 94, 82), (94, 95, 82), (95, 96, 82), (96, 80, 82), (16, 17, 33, 32), (17, 18, 34, 33), (18, 19, 35, 34), (19, 20, 36, 35), (20, 21, 37, 36), (21, 22, 38, 37), (22, 23, 39, 38), (23, 24, 40, 39), (24, 25, 41, 40), (25, 26, 42, 41), (26, 27, 43, 42), (27, 28, 44, 43), (28, 29, 45, 44), (29, 30, 46, 45), (30, 31, 47, 46), (31, 16, 32, 47), (32, 33, 49, 48), (33, 34, 50, 49), (34, 35, 51, 50), (35, 36, 52, 51), (36, 37, 53, 52), (37, 38, 54, 53), (38, 39, 55, 54), (39, 40, 56, 55), (40, 41, 57, 56), (41, 42, 58, 57), (42, 43, 59, 58), (43, 44, 60, 59), (44, 45, 61, 60), (45, 46, 62, 61), (46, 47, 63, 62), (47, 32, 48, 63), (48, 49, 65, 64), (97, 98, 99, 100), (50, 51, 67, 66), (101, 102, 103, 104), (52, 53, 69, 68), (105, 106, 107, 108), (54, 55, 71, 70), (109, 110, 111, 112), (56, 57, 73, 72), (113, 114, 115, 116), (58, 59, 75, 74), (117, 118, 119, 120), (60, 61, 77, 76), (121, 122, 123, 124), (62, 63, 79, 78), (125, 126, 127, 128), (64, 65, 81, 80), (65, 66, 83, 81), (66, 67, 84, 83), (67, 68, 85, 84), (68, 69, 86, 85), (69, 70, 87, 86), (70, 71, 88, 87), (71, 72, 89, 88), (72, 73, 90, 89), (73, 74, 91, 90), (74, 75, 92, 91), (75, 76, 93, 92), (76, 77, 94, 93), (77, 78, 95, 94), (78, 79, 96, 95), (79, 64, 80, 96), (49, 50, 98, 97), (50, 66, 99, 98), (66, 65, 100, 99), (65, 49, 97, 100), (51, 52, 102, 101), (52, 68, 103, 102), (68, 67, 104, 103), (67, 51, 101, 104), (53, 54, 106, 105), (54, 70, 107, 106), (70, 69, 108, 107), (69, 53, 105, 108), (55, 56, 110, 109), (56, 72, 111, 110), (72, 71, 112, 111), (71, 55, 109, 112), (57, 58, 114, 113), (58, 74, 115, 114), (74, 73, 116, 115), (73, 57, 113, 116), (59, 60, 118, 117), (60, 76, 119, 118), (76, 75, 120, 119), (75, 59, 117, 120), (61, 62, 122, 121), (62, 78, 123, 122), (78, 77, 124, 123), (77, 61, 121, 124), (63, 48, 126, 125), (48, 64, 127, 126), (64, 79, 128, 127), (79, 63, 125, 128)])
me_untitled.polygons.foreach_set('use_smooth', [True] * 128)
_k = set([(16, 17), (16, 31), (17, 18), (18, 19), (19, 20), (20, 21), (21, 22), (22, 23), (23, 24), (24, 25), (25, 26), (26, 27), (27, 28), (28, 29), (29, 30), (30, 31), (32, 33), (32, 47), (33, 34), (34, 35), (35, 36), (36, 37), (37, 38), (38, 39), (39, 40), (40, 41), (41, 42), (42, 43), (43, 44), (44, 45), (45, 46), (46, 47), (48, 49), (48, 64), (48, 126), (49, 65), (49, 97), (50, 51), (50, 66), (50, 98), (51, 67), (51, 101), (52, 53), (52, 68), (52, 102), (53, 69), (53, 105), (54, 55), (54, 70), (54, 106), (55, 71), (55, 109), (56, 57), (56, 72), (56, 110), (57, 73), (57, 113), (58, 59), (58, 74), (58, 114), (59, 75), (59, 117), (60, 61), (60, 76), (60, 118), (61, 77), (61, 121), (62, 63), (62, 78), (62, 122), (63, 79), (63, 125), (64, 65), (64, 127), (65, 100), (66, 67), (66, 99), (67, 104), (68, 69), (68, 103), (69, 108), (70, 71), (70, 107), (71, 112), (72, 73), (72, 111), (73, 116), (74, 75), (74, 115), (75, 120), (76, 77), (76, 119), (77, 124), (78, 79), (78, 123), (79, 128), (80, 81), (80, 96), (81, 83), (83, 84), (84, 85), (85, 86), (86, 87), (87, 88), (88, 89), (89, 90), (90, 91), (91, 92), (92, 93), (93, 94), (94, 95), (95, 96), (97, 98), (97, 100), (98, 99), (99, 100), (101, 102), (101, 104), (102, 103), (103, 104), (105, 106), (105, 108), (106, 107), (107, 108), (109, 110), (109, 112), (110, 111), (111, 112), (113, 114), (113, 116), (114, 115), (115, 116), (117, 118), (117, 120), (118, 119), (119, 120), (121, 122), (121, 124), (122, 123), (123, 124), (125, 126), (125, 128), (126, 127), (127, 128)])
me_untitled.attributes.new('sharp_edge', 'BOOLEAN', 'EDGE').data.foreach_set('value', [ (min(e.vertices), max(e.vertices)) in _k for e in me_untitled.edges])
_uv = me_untitled.uv_layers.new(name='map1')
_uv.uv.foreach_set('vector', [3.83, -0.3106, 4.024, -0.3106, 4.024, 1.007, 3.83, 1.007, 4.024, -0.3106, 4.218, -0.3106, 4.218, 1.007, 4.024, 1.007, 4.218, -0.3106, 4.412, -0.3106, 4.412, 1.007, 4.218, 1.007, 1.309, -0.3106, 1.503, -0.3106, 1.503, 1.007, 1.309, 1.007, 1.503, -0.3106, 1.697, -0.3106, 1.697, 1.007, 1.503, 1.007, 1.697, -0.3106, 1.89, -0.3106, 1.89, 1.007, 1.697, 1.007, 1.89, -0.3106, 2.084, -0.3106, 2.084, 1.007, 1.89, 1.007, 2.084, -0.3106, 2.278, -0.3106, 2.278, 1.007, 2.084, 1.007, 2.278, -0.3106, 2.472, -0.3106, 2.472, 1.007, 2.278, 1.007, 2.472, -0.3106, 2.666, -0.3106, 2.666, 1.007, 2.472, 1.007, 2.666, -0.3106, 2.86, -0.3106, 2.86, 1.007, 2.666, 1.007, 2.86, -0.3106, 3.054, -0.3106, 3.054, 1.007, 2.86, 1.007, 3.054, -0.3106, 3.248, -0.3106, 3.248, 1.007, 3.054, 1.007, 3.248, -0.3106, 3.442, -0.3106, 3.442, 1.007, 3.248, 1.007, 3.442, -0.3106, 3.636, -0.3106, 3.636, 1.007, 3.442, 1.007, 3.636, -0.3106, 3.83, -0.3106, 3.83, 1.007, 3.636, 1.007, 0.6444, 0.9035, 0.6105, 0.9542, 0.5, 0.8375, 0.6105, 0.9542, 0.5598, 0.9881, 0.5, 0.8375, 0.5598, 0.9881, 0.5, 1.0, 0.5, 0.8375, 0.5, 1.0, 0.4402, 0.9881, 0.5, 0.8375, 0.4402, 0.9881, 0.3895, 0.9542, 0.5, 0.8375, 0.3895, 0.9542, 0.3556, 0.9035, 0.5, 0.8375, 0.3556, 0.9035, 0.3438, 0.8437, 0.5, 0.8375, 0.3438, 0.8437, 0.3556, 0.784, 0.5, 0.8375, 0.3556, 0.784, 0.3895, 0.7333, 0.5, 0.8375, 0.3895, 0.7333, 0.4402, 0.6994, 0.5, 0.8375, 0.4402, 0.6994, 0.5, 0.6875, 0.5, 0.8375, 0.5, 0.6875, 0.5598, 0.6994, 0.5, 0.8375, 0.5598, 0.6994, 0.6105, 0.7333, 0.5, 0.8375, 0.6105, 0.7333, 0.6444, 0.784, 0.5, 0.8375, 0.6444, 0.784, 0.6562, 0.8438, 0.5, 0.8375, 0.6562, 0.8438, 0.6444, 0.9035, 0.5, 0.8375, 0.8861, 1.746, 0.7955, 1.61, 0.8521, 1.553, 0.9601, 1.715, 0.7955, 1.61, 0.6599, 1.519, 0.6906, 1.445, 0.8521, 1.553, 0.6599, 1.519, 0.5, 1.488, 0.5, 1.407, 0.6906, 1.445, 0.5, 1.488, 0.3401, 1.519, 0.3094, 1.445, 0.5, 1.407, 0.3401, 1.519, 0.2045, 1.61, 0.1479, 1.553, 0.3094, 1.445, 0.2045, 1.61, 0.1139, 1.746, 0.0399, 1.715, 0.1479, 1.553, 0.1139, 1.746, 0.08212, 1.905, 0.001992, 1.905, 0.0399, 1.715, 0.08212, 1.905, 0.1139, 2.065, 0.0399, 2.096, 0.001992, 1.905, 0.1139, 2.065, 0.2045, 2.201, 0.1479, 2.258, 0.0399, 2.096, 0.2045, 2.201, 0.3401, 2.292, 0.3094, 2.366, 0.1479, 2.258, 0.3401, 2.292, 0.5, 2.323, 0.5, 2.403, 0.3094, 2.366, 0.5, 2.323, 0.6599, 2.292, 0.6906, 2.366, 0.5, 2.403, 0.6599, 2.292, 0.7955, 2.201, 0.8521, 2.258, 0.6906, 2.366, 0.7955, 2.201, 0.8861, 2.065, 0.9601, 2.096, 0.8521, 2.258, 0.8861, 2.065, 0.9179, 1.905, 0.998, 1.905, 0.9601, 2.096, 0.9179, 1.905, 0.8861, 1.746, 0.9601, 1.715, 0.998, 1.905, 3.83, 1.007, 4.024, 1.007, 4.024, 1.218, 3.83, 1.218, 4.024, 1.007, 4.218, 1.007, 4.218, 1.218, 4.024, 1.218, 4.218, 1.007, 4.412, 1.007, 4.412, 1.218, 4.218, 1.218, 1.309, 1.007, 1.503, 1.007, 1.503, 1.218, 1.309, 1.218, 1.503, 1.007, 1.697, 1.007, 1.697, 1.218, 1.503, 1.218, 1.697, 1.007, 1.89, 1.007, 1.89, 1.218, 1.697, 1.218, 1.89, 1.007, 2.084, 1.007, 2.084, 1.218, 1.89, 1.218, 2.084, 1.007, 2.278, 1.007, 2.278, 1.218, 2.084, 1.218, 2.278, 1.007, 2.472, 1.007, 2.472, 1.218, 2.278, 1.218, 2.472, 1.007, 2.666, 1.007, 2.666, 1.218, 2.472, 1.218, 2.666, 1.007, 2.86, 1.007, 2.86, 1.218, 2.666, 1.218, 2.86, 1.007, 3.054, 1.007, 3.054, 1.218, 2.86, 1.218, 3.054, 1.007, 3.248, 1.007, 3.248, 1.218, 3.054, 1.218, 3.248, 1.007, 3.442, 1.007, 3.442, 1.218, 3.248, 1.218, 3.442, 1.007, 3.636, 1.007, 3.636, 1.218, 3.442, 1.218, 3.636, 1.007, 3.83, 1.007, 3.83, 1.218, 3.636, 1.218, 0.2156, 0.0561, 0.1019, 0.2262, 0.001954, 0.1262, 0.08497, 0.001992, 0.322, 0.001992, 0.4357, 0.1721, 0.3051, 0.2262, 0.2221, 0.102, 0.1326, 0.4582, 0.1725, 0.6589, 0.03111, 0.6589, 0.001954, 0.5124, 0.3505, 0.4582, 0.3106, 0.6589, 0.18, 0.6048, 0.2091, 0.4582, 0.6556, 0.0561, 0.5419, 0.2262, 0.442, 0.1262, 0.525, 0.001992, 0.7755, 0.2262, 0.6619, 0.0561, 0.7925, 0.001992, 0.8755, 0.1262, 0.3977, 0.6589, 0.3578, 0.4582, 0.4992, 0.4582, 0.5283, 0.6048, 0.5357, 0.6589, 0.5756, 0.4582, 0.7062, 0.5124, 0.677, 0.6589, 0.7656, 0.4002, 0.8792, 0.2301, 0.9792, 0.3301, 0.8962, 0.4543, 0.6596, 0.4543, 0.5459, 0.2842, 0.6765, 0.2301, 0.7595, 0.3544, 0.7534, 0.6589, 0.7135, 0.4582, 0.8549, 0.4582, 0.884, 0.6048, 0.8087, 0.8635, 0.8486, 0.6628, 0.9792, 0.7169, 0.95, 0.8635, 0.3263, 0.4002, 0.4399, 0.2301, 0.5399, 0.3301, 0.4569, 0.4543, 0.2066, 0.2301, 0.3202, 0.4002, 0.1896, 0.4543, 0.1066, 0.3301, 0.7627, 0.6628, 0.8026, 0.8635, 0.6613, 0.8635, 0.6321, 0.7169, 0.6261, 0.6628, 0.5862, 0.8635, 0.4556, 0.8094, 0.4847, 0.6628, 3.83, 1.218, 4.024, 1.218, 4.024, 0.9491, 3.83, 0.9491, 4.024, 1.218, 4.218, 1.218, 4.218, 0.9491, 4.024, 0.9491, 4.218, 1.218, 4.412, 1.218, 4.412, 0.9491, 4.218, 0.9491, 1.309, 1.218, 1.503, 1.218, 1.503, 0.9491, 1.309, 0.9491, 1.503, 1.218, 1.697, 1.218, 1.697, 0.9491, 1.503, 0.9491, 1.697, 1.218, 1.89, 1.218, 1.89, 0.9491, 1.697, 0.9491, 1.89, 1.218, 2.084, 1.218, 2.084, 0.9491, 1.89, 0.9491, 2.084, 1.218, 2.278, 1.218, 2.278, 0.9491, 2.084, 0.9491, 2.278, 1.218, 2.472, 1.218, 2.472, 0.9491, 2.278, 0.9491, 2.472, 1.218, 2.666, 1.218, 2.666, 0.9491, 2.472, 0.9491, 2.666, 1.218, 2.86, 1.218, 2.86, 0.9491, 2.666, 0.9491, 2.86, 1.218, 3.054, 1.218, 3.054, 0.9491, 2.86, 0.9491, 3.054, 1.218, 3.248, 1.218, 3.248, 0.9491, 3.054, 0.9491, 3.248, 1.218, 3.442, 1.218, 3.442, 0.9491, 3.248, 0.9491, 3.442, 1.218, 3.636, 1.218, 3.636, 0.9491, 3.442, 0.9491, 3.636, 1.218, 3.83, 1.218, 3.83, 0.9491, 3.636, 0.9491, 4.024, 1.218, 4.218, 1.218, 4.218, 1.311, 4.024, 1.311, 0.0678, 0.7934, 0.0678, 0.6628, 0.1393, 0.6628, 0.1393, 0.7934, 4.218, 1.218, 4.024, 1.218, 4.024, 1.311, 4.218, 1.311, 0.551, 0.9674, 0.551, 0.8674, 0.6225, 0.8674, 0.6225, 0.9674, 1.309, 1.218, 1.503, 1.218, 1.503, 1.311, 1.309, 1.311, 0.001954, 0.928, 0.001954, 0.7974, 0.07349, 0.7974, 0.07349, 0.928, 1.503, 1.218, 1.309, 1.218, 1.309, 1.311, 1.503, 1.311, 0.378, 0.8042, 0.378, 0.6628, 0.4495, 0.6628, 0.4495, 0.8042, 1.697, 1.218, 1.89, 1.218, 1.89, 1.311, 1.697, 1.311, 0.08055, 0.9387, 0.08055, 0.8081, 0.1521, 0.8081, 0.1521, 0.9387, 1.89, 1.218, 1.697, 1.218, 1.697, 1.311, 1.89, 1.311, 0.6294, 0.9674, 0.6294, 0.8674, 0.7009, 0.8674, 0.7009, 0.9674, 2.084, 1.218, 2.278, 1.218, 2.278, 1.311, 2.084, 1.311, 0.1589, 0.9387, 0.1589, 0.8081, 0.2305, 0.8081, 0.2305, 0.9387, 2.278, 1.218, 2.084, 1.218, 2.084, 1.311, 2.278, 1.311, 0.372, 0.6628, 0.372, 0.8042, 0.3005, 0.8042, 0.3005, 0.6628, 2.472, 1.218, 2.666, 1.218, 2.666, 1.311, 2.472, 1.311, 0.2373, 0.9387, 0.2373, 0.8081, 0.3089, 0.8081, 0.3089, 0.9387, 2.666, 1.218, 2.472, 1.218, 2.472, 1.311, 2.666, 1.311, 0.7078, 0.9674, 0.7078, 0.8674, 0.7793, 0.8674, 0.7793, 0.9674, 2.86, 1.218, 3.054, 1.218, 3.054, 1.311, 2.86, 1.311, 0.3157, 0.9387, 0.3157, 0.8081, 0.3873, 0.8081, 0.3873, 0.9387, 3.054, 1.218, 2.86, 1.218, 2.86, 1.311, 3.054, 1.311, 0.2229, 0.8042, 0.2229, 0.6628, 0.2944, 0.6628, 0.2944, 0.8042, 3.248, 1.218, 3.442, 1.218, 3.442, 1.311, 3.248, 1.311, 0.4657, 0.8674, 0.4657, 0.998, 0.3941, 0.998, 0.3941, 0.8674, 3.442, 1.218, 3.248, 1.218, 3.248, 1.311, 3.442, 1.311, 0.7862, 0.9674, 0.7862, 0.8674, 0.8577, 0.8674, 0.8577, 0.9674, 3.636, 1.218, 3.83, 1.218, 3.83, 1.311, 3.636, 1.311, 0.5441, 0.8674, 0.5441, 0.998, 0.4725, 0.998, 0.4725, 0.8674, 3.83, 1.218, 3.636, 1.218, 3.636, 1.311, 3.83, 1.311, 0.1454, 0.8042, 0.1454, 0.6628, 0.2169, 0.6628, 0.2169, 0.8042])
me_untitled.materials.append(mat_lambert2)
me_untitled.use_remesh_preserve_volume = False
me_untitled.use_remesh_preserve_attributes = False
me_untitled.use_mirror_vertex_groups = False
me_untitled.update()
me_untitled.normals_split_custom_set([tuple(v) for v in zip(*[iter([0.9239, 0.0, -0.3827, 0.7071, 0.0, -0.7071, 0.7071, 0.0, -0.7071, 0.9239, 0.0, -0.3827, 0.7071, 0.0, -0.7071, 0.3827, 0.0, -0.9239, 0.3827, 0.0, -0.9239, 0.7071, 0.0, -0.7071, 0.3827, 0.0, -0.9239, 0.0, 0.0, -1.0, 0.0, 0.0, -1.0, 0.3827, 0.0, -0.9239, 0.0, 0.0, -1.0, -0.3827, 0.0, -0.9239, -0.3827, 0.0, -0.9239, 0.0, 0.0, -1.0, -0.3827, 0.0, -0.9239, -0.7071, 0.0, -0.7071, -0.7071, 0.0, -0.7071, -0.3827, 0.0, -0.9239, -0.7071, 0.0, -0.7071, -0.9239, 0.0, -0.3827, -0.9239, 0.0, -0.3827, -0.7071, 0.0, -0.7071, -0.9239, 0.0, -0.3827, -1.0, 0.0, -5.32e-07, -1.0, 0.0, -5.32e-07, -0.9239, 0.0, -0.3827, -1.0, 0.0, -5.32e-07, -0.9239, 0.0, 0.3827, -0.9239, 0.0, 0.3827, -1.0, 0.0, -5.32e-07, -0.9239, 0.0, 0.3827, -0.7071, 0.0, 0.7071, -0.7071, 0.0, 0.7071, -0.9239, 0.0, 0.3827, -0.7071, 0.0, 0.7071, -0.3827, 0.0, 0.9239, -0.3827, 0.0, 0.9239, -0.7071, 0.0, 0.7071, -0.3827, 0.0, 0.9239, -7.061e-07, 0.0, 1.0, -7.061e-07, 0.0, 1.0, -0.3827, 0.0, 0.9239, -7.061e-07, 0.0, 1.0, 0.3827, 0.0, 0.9239, 0.3827, 0.0, 0.9239, -7.061e-07, 0.0, 1.0, 0.3827, 0.0, 0.9239, 0.7071, 0.0, 0.7071, 0.7071, 0.0, 0.7071, 0.3827, 0.0, 0.9239, 0.7071, 0.0, 0.7071, 0.9239, 0.0, 0.3827, 0.9239, 0.0, 0.3827, 0.7071, 0.0, 0.7071, 0.9239, 0.0, 0.3827, 1.0, 0.0, -6.771e-08, 1.0, 0.0, -6.771e-08, 0.9239, 0.0, 0.3827, 1.0, 0.0, -6.771e-08, 0.9239, 0.0, -0.3827, 0.9239, 0.0, -0.3827, 1.0, 0.0, -6.771e-08, 2.531e-07, 1.0, -1.028e-07, 1.937e-07, 1.0, -2.056e-07, 4.863e-14, 1.0, 5.057e-10, 1.937e-07, 1.0, -2.056e-07, 1.048e-07, 1.0, -2.489e-07, 4.863e-14, 1.0, 5.057e-10, 1.048e-07, 1.0, -2.489e-07, 6.229e-13, 1.0, -2.489e-07, 4.863e-14, 1.0, 5.057e-10, 6.229e-13, 1.0, -2.489e-07, -1.048e-07, 1.0, -2.056e-07, 4.863e-14, 1.0, 5.057e-10, -1.048e-07, 1.0, -2.056e-07, -1.937e-07, 1.0, -1.028e-07, 4.863e-14, 1.0, 5.057e-10, -1.937e-07, 1.0, -1.028e-07, -2.531e-07, 1.0, -1.028e-07, 4.863e-14, 1.0, 5.057e-10, -2.531e-07, 1.0, -1.028e-07, -2.739e-07, 1.0, -1.654e-13, 4.863e-14, 1.0, 5.057e-10, -2.739e-07, 1.0, -1.654e-13, -2.531e-07, 1.0, 1.028e-07, 4.863e-14, 1.0, 5.057e-10, -2.531e-07, 1.0, 1.028e-07, -1.937e-07, 1.0, 1.028e-07, 4.863e-14, 1.0, 5.057e-10, -1.937e-07, 1.0, 1.028e-07, -1.048e-07, 1.0, 2.529e-07, 4.863e-14, 1.0, 5.057e-10, -1.048e-07, 1.0, 2.529e-07, -1.939e-13, 1.0, 2.529e-07, 4.863e-14, 1.0, 5.057e-10, -1.939e-13, 1.0, 2.529e-07, 1.048e-07, 1.0, 3.084e-07, 4.863e-14, 1.0, 5.057e-10, 1.048e-07, 1.0, 3.084e-07, 1.937e-07, 1.0, 2.056e-07, 4.863e-14, 1.0, 5.057e-10, 1.937e-07, 1.0, 2.056e-07, 2.531e-07, 1.0, 0.0, 4.863e-14, 1.0, 5.057e-10, 2.531e-07, 1.0, 0.0, 2.739e-07, 1.0, 0.0, 4.863e-14, 1.0, 5.057e-10, 2.739e-07, 1.0, 0.0, 2.531e-07, 1.0, -1.028e-07, 4.863e-14, 1.0, 5.057e-10, 0.0, -1.0, 2.316e-08, 0.0, -1.0, 1.853e-07, 0.0, -1.0, 1.853e-07, 0.0, -1.0, 2.316e-08, 0.0, -1.0, 1.853e-07, 0.0, -1.0, 3.706e-07, 0.0, -1.0, 3.706e-07, 0.0, -1.0, 1.853e-07, 0.0, -1.0, 3.706e-07, 0.0, -1.0, 1.853e-07, 0.0, -1.0, 1.853e-07, 0.0, -1.0, 3.706e-07, 0.0, -1.0, 1.853e-07, 0.0, -1.0, 1.853e-07, 0.0, -1.0, 1.853e-07, 0.0, -1.0, 1.853e-07, 0.0, -1.0, 1.853e-07, 0.0, -1.0, 1.853e-07, 0.0, -1.0, 1.853e-07, 0.0, -1.0, 1.853e-07, 0.0, -1.0, 1.853e-07, 0.0, -1.0, -2.316e-08, 0.0, -1.0, -2.316e-08, 0.0, -1.0, 1.853e-07, 0.0, -1.0, -2.316e-08, 0.0, -1.0, -4.632e-08, 0.0, -1.0, -4.632e-08, 0.0, -1.0, -2.316e-08, 0.0, -1.0, -4.632e-08, 0.0, -1.0, 6.948e-08, 0.0, -1.0, 6.948e-08, 0.0, -1.0, -4.632e-08, 0.0, -1.0, 6.948e-08, 0.0, -1.0, 2.779e-07, 0.0, -1.0, 2.779e-07, 0.0, -1.0, 6.948e-08, 0.0, -1.0, 2.779e-07, 0.0, -1.0, 3.217e-14, 0.0, -1.0, 5.376e-13, 0.0, -1.0, 2.779e-07, 0.0, -1.0, 3.217e-14, 0.0, -1.0, -1.853e-07, 0.0, -1.0, -1.853e-07, 0.0, -1.0, 5.376e-13, 0.0, -1.0, -1.853e-07, 0.0, -1.0, -1.853e-07, 0.0, -1.0, -1.853e-07, 0.0, -1.0, -1.853e-07, 0.0, -1.0, -1.853e-07, 0.0, -1.0, -1.853e-07, 0.0, -1.0, -1.853e-07, 0.0, -1.0, -1.853e-07, 0.0, -1.0, -1.853e-07, 0.0, -1.0, -4.632e-08, 0.0, -1.0, -4.632e-08, 0.0, -1.0, -1.853e-07, 0.0, -1.0, -4.632e-08, 0.0, -1.0, -2.316e-08, 0.0, -1.0, -2.316e-08, 0.0, -1.0, -4.632e-08, 0.0, -1.0, -2.316e-08, 0.0, -1.0, 2.316e-08, 0.0, -1.0, 2.316e-08, 0.0, -1.0, -2.316e-08, 0.9239, 0.0, -0.3827, 0.7071, 0.0, -0.7071, 0.6814, 0.0, -0.7319, 0.937, -2.697e-07, -0.3494, 0.7071, 0.0, -0.7071, 0.3827, 0.0, -0.9239, 0.4155, 3.632e-10, -0.9096, 0.6814, 0.0, -0.7319, 0.3827, 0.0, -0.9239, 1.083e-06, 0.0, -1.0, -0.03574, 0.0, -0.9994, 0.4155, 3.632e-10, -0.9096, 1.083e-06, 0.0, -1.0, -0.3827, 0.0, -0.9239, -0.3494, 3.632e-10, -0.937, -0.03574, 0.0, -0.9994, -0.3827, 0.0, -0.9239, -0.7071, 0.0, -0.7071, -0.7319, 0.0, -0.6814, -0.3494, 3.632e-10, -0.937, -0.7071, 0.0, -0.7071, -0.9239, 0.0, -0.3827, -0.9096, 3.632e-10, -0.4155, -0.7319, 0.0, -0.6814, -0.9239, 0.0, -0.3827, -1.0, 0.0, -7.834e-07, -0.9994, -2.694e-07, 0.03574, -0.9096, 3.632e-10, -0.4155, -1.0, 0.0, -7.834e-07, -0.9239, -8.813e-08, 0.3827, -0.937, -3.283e-07, 0.3494, -0.9994, -2.694e-07, 0.03574, -0.9239, -8.813e-08, 0.3827, -0.7071, -8.813e-08, 0.7071, -0.6814, 3.451e-07, 0.7319, -0.937, -3.283e-07, 0.3494, -0.7071, -8.813e-08, 0.7071, -0.3827, 0.0, 0.9239, -0.4155, 4.012e-07, 0.9096, -0.6814, 3.451e-07, 0.7319, -0.3827, 0.0, 0.9239, -5.61e-07, 0.0, 1.0, 0.03574, 0.0, 0.9994, -0.4155, 4.012e-07, 0.9096, -5.61e-07, 0.0, 1.0, 0.3827, 0.0, 0.9239, 0.3494, 3.632e-10, 0.937, 0.03574, 0.0, 0.9994, 0.3827, 0.0, 0.9239, 0.7071, 0.0, 0.7071, 0.7319, 0.0, 0.6814, 0.3494, 3.632e-10, 0.937, 0.7071, 0.0, 0.7071, 0.9239, 0.0, 0.3827, 0.9096, 3.632e-10, 0.4155, 0.7319, 0.0, 0.6814, 0.9239, 0.0, 0.3827, 1.0, 0.0, -7.738e-08, 0.9994, -2.694e-07, -0.03574, 0.9096, 3.632e-10, 0.4155, 1.0, 0.0, -7.738e-08, 0.9239, 0.0, -0.3827, 0.937, -2.697e-07, -0.3494, 0.9994, -2.694e-07, -0.03574, 0.0, 1.0, -1.175e-07, 0.0, 1.0, -1.175e-07, 0.0, 1.0, -1.175e-07, 0.0, 1.0, -1.175e-07, 0.0, 1.0, 0.0, 0.0, 1.0, 0.0, 0.0, 1.0, 0.0, 0.0, 1.0, 0.0, 0.0, 1.0, -2.35e-07, 0.0, 1.0, -2.35e-07, 0.0, 1.0, -2.35e-07, 0.0, 1.0, -2.35e-07, 0.0, 1.0, -2.35e-07, 0.0, 1.0, -2.35e-07, 0.0, 1.0, -2.35e-07, 0.0, 1.0, -2.35e-07, 0.0, 1.0, 2.35e-07, 0.0, 1.0, 2.35e-07, 0.0, 1.0, 2.35e-07, 0.0, 1.0, 2.35e-07, 0.0, 1.0, 0.0, 0.0, 1.0, 0.0, 0.0, 1.0, 0.0, 0.0, 1.0, 0.0, 0.0, 1.0, 5.876e-08, 0.0, 1.0, 5.876e-08, 0.0, 1.0, 5.876e-08, 0.0, 1.0, 5.876e-08, 0.0, 1.0, 5.876e-08, 0.0, 1.0, 5.876e-08, 0.0, 1.0, 5.876e-08, 0.0, 1.0, 5.876e-08, 0.0, 1.0, 0.0, 0.0, 1.0, 0.0, 0.0, 1.0, 0.0, 0.0, 1.0, 0.0, 0.0, 1.0, 0.0, 0.0, 1.0, 0.0, 0.0, 1.0, 0.0, 0.0, 1.0, 0.0, 0.0, 1.0, 2.35e-07, 0.0, 1.0, 2.35e-07, 0.0, 1.0, 2.35e-07, 0.0, 1.0, 2.35e-07, 0.0, 1.0, 2.35e-07, 0.0, 1.0, 2.35e-07, 0.0, 1.0, 2.35e-07, 0.0, 1.0, 2.35e-07, 0.0, 1.0, 0.0, 0.0, 1.0, 0.0, 0.0, 1.0, 0.0, 0.0, 1.0, 0.0, 0.0, 1.0, 1.175e-07, 0.0, 1.0, 1.175e-07, 0.0, 1.0, 1.175e-07, 0.0, 1.0, 1.175e-07, 0.0, 1.0, 5.876e-08, 0.0, 1.0, 5.876e-08, 0.0, 1.0, 5.876e-08, 0.0, 1.0, 5.876e-08, 0.0, 1.0, 5.876e-08, 0.0, 1.0, 5.876e-08, 0.0, 1.0, 5.876e-08, 0.0, 1.0, 5.876e-08, -0.9346, 1.957e-06, 0.3556, -0.6862, 2.202e-06, 0.7274, -0.7071, 6.387e-07, 0.7071, -0.9239, -4.731e-08, 0.3827, -0.6862, 2.202e-06, 0.7274, -0.4095, 1.863e-05, 0.9123, -0.3827, 1.316e-06, 0.9239, -0.7071, 6.387e-07, 0.7071, -0.4095, 1.863e-05, 0.9123, 0.02917, 2.237e-06, 0.9996, -1.702e-06, 6.919e-07, 1.0, -0.3827, 1.316e-06, 0.9239, 0.02917, 2.237e-06, 0.9996, 0.3556, 1.81e-06, 0.9346, 0.3827, 6.21e-08, 0.9239, -1.702e-06, 6.919e-07, 1.0, 0.3556, 1.81e-06, 0.9346, 0.7274, 1.494e-06, 0.6862, 0.7071, -4.258e-07, 0.7071, 0.3827, 6.21e-08, 0.9239, 0.7274, 1.494e-06, 0.6862, 0.9123, -1.461e-05, 0.4095, 0.9239, -6.151e-07, 0.3827, 0.7071, -4.258e-07, 0.7071, 0.9123, -1.461e-05, 0.4095, 0.9996, 1.725e-06, -0.02917, 1.0, -1.892e-07, 2.902e-07, 0.9239, -6.151e-07, 0.3827, 0.9996, 1.725e-06, -0.02917, 0.9346, 1.992e-06, -0.3556, 0.9239, -4.731e-08, -0.3827, 1.0, -1.892e-07, 2.902e-07, 0.9346, 1.992e-06, -0.3556, 0.6862, 1.246e-06, -0.7274, 0.7071, 3.785e-07, -0.7071, 0.9239, -4.731e-08, -0.3827, 0.6862, 1.246e-06, -0.7274, 0.4095, 1.376e-06, -0.9123, 0.3827, 6.801e-07, -0.9239, 0.7071, 3.785e-07, -0.7071, 0.4095, 1.376e-06, -0.9123, -0.02917, 2.031e-06, -0.9996, 6.094e-07, 3.815e-07, -1.0, 0.3827, 6.801e-07, -0.9239, -0.02917, 2.031e-06, -0.9996, -0.3556, 1.918e-06, -0.9346, -0.3827, 2.218e-07, -0.9239, 6.094e-07, 3.815e-07, -1.0, -0.3556, 1.918e-06, -0.9346, -0.7274, 1.746e-06, -0.6862, -0.7071, -4.731e-08, -0.7071, -0.3827, 2.218e-07, -0.9239, -0.7274, 1.746e-06, -0.6862, -0.9123, -1.436e-05, -0.4095, -0.9239, -2.366e-07, -0.3827, -0.7071, -4.731e-08, -0.7071, -0.9123, -1.436e-05, -0.4095, -0.9996, 1.824e-06, 0.02917, -1.0, -9.462e-08, 3.289e-07, -0.9239, -2.366e-07, -0.3827, -0.9996, 1.824e-06, 0.02917, -0.9346, 1.957e-06, 0.3556, -0.9239, -4.731e-08, 0.3827, -1.0, -9.462e-08, 3.289e-07, 0.6814, 0.0, -0.7319, 0.4155, 3.632e-10, -0.9096, 0.5556, 0.0, -0.8315, 0.5556, 0.0, -0.8315, -0.9239, 0.0, -0.3827, -0.9239, 0.0, -0.3827, -0.9239, 0.0, -0.3827, -0.9239, 0.0, -0.3827, -0.4095, 1.863e-05, 0.9123, -0.6862, 2.202e-06, 0.7274, -0.5556, 0.0, 0.8315, -0.5556, 0.0, 0.8315, 0.7071, 0.0, 0.7071, 0.7071, 0.0, 0.7071, 0.7071, 0.0, 0.7071, 0.7071, 0.0, 0.7071, -0.03574, 0.0, -0.9994, -0.3494, 3.632e-10, -0.937, -0.1951, 0.0, -0.9808, -0.1951, 0.0, -0.9808, -0.9239, 0.0, 0.3827, -0.9239, 0.0, 0.3827, -0.9239, 0.0, 0.3827, -0.9239, 0.0, 0.3827, 0.3556, 1.81e-06, 0.9346, 0.02917, 2.237e-06, 0.9996, 0.1951, 0.0, 0.9808, 0.1951, 0.0, 0.9808, 1.0, 0.0, 7.419e-07, 1.0, 0.0, 7.419e-07, 1.0, 0.0, 7.419e-07, 1.0, 0.0, 7.419e-07, -0.7319, 0.0, -0.6814, -0.9096, 3.632e-10, -0.4155, -0.8315, 0.0, -0.5556, -0.8315, 0.0, -0.5556, -0.3827, 0.0, 0.9239, -0.3827, 0.0, 0.9239, -0.3827, 0.0, 0.9239, -0.3827, 0.0, 0.9239, 0.9123, -1.461e-05, 0.4095, 0.7274, 1.494e-06, 0.6862, 0.8315, 0.0, 0.5556, 0.8315, 0.0, 0.5556, 0.7071, 0.0, -0.7071, 0.7071, 0.0, -0.7071, 0.7071, 0.0, -0.7071, 0.7071, 0.0, -0.7071, -0.9994, -2.694e-07, 0.03574, -0.937, -3.283e-07, 0.3494, -0.9808, -7.884e-07, 0.1951, -0.9808, -7.884e-07, 0.1951, 0.3827, -2.71e-06, 0.9239, 0.3827, -2.71e-06, 0.9239, 0.3827, -2.71e-06, 0.9239, 0.3827, -2.71e-06, 0.9239, 0.9346, 1.992e-06, -0.3556, 0.9996, 1.725e-06, -0.02917, 0.9808, 5.397e-07, -0.1951, 0.9808, 5.397e-07, -0.1951, 1.113e-06, 3.666e-06, -1.0, 1.113e-06, 3.666e-06, -1.0, 1.113e-06, 3.666e-06, -1.0, 1.113e-06, 3.666e-06, -1.0, -0.6814, 3.451e-07, 0.7319, -0.4155, 4.012e-07, 0.9096, -0.5556, 1.183e-06, 0.8315, -0.5556, 1.183e-06, 0.8315, 0.9239, 5.704e-07, 0.3827, 0.9239, 5.704e-07, 0.3827, 0.9239, 5.704e-07, 0.3827, 0.9239, 5.704e-07, 0.3827, 0.4095, 1.376e-06, -0.9123, 0.6862, 1.246e-06, -0.7274, 0.5556, -2.429e-06, -0.8315, 0.5556, -2.429e-06, -0.8315, -0.7071, -1.996e-06, -0.7071, -0.7071, -1.996e-06, -0.7071, -0.7071, -1.996e-06, -0.7071, -0.7071, -1.996e-06, -0.7071, 0.03574, 0.0, 0.9994, 0.3494, 3.632e-10, 0.937, 0.1951, 0.0, 0.9808, 0.1951, 0.0, 0.9808, 0.9239, 0.0, -0.3827, 0.9239, 0.0, -0.3827, 0.9239, 0.0, -0.3827, 0.9239, 0.0, -0.3827, -0.3556, 1.918e-06, -0.9346, -0.02917, 2.031e-06, -0.9996, -0.1951, 0.0, -0.9808, -0.1951, 0.0, -0.9808, -1.0, 0.0, 0.0, -1.0, 0.0, 0.0, -1.0, 0.0, 0.0, -1.0, 0.0, 0.0, 0.7319, 0.0, 0.6814, 0.9096, 3.632e-10, 0.4155, 0.8315, 0.0, 0.5556, 0.8315, 0.0, 0.5556, 0.3827, 0.0, -0.9239, 0.3827, 0.0, -0.9239, 0.3827, 0.0, -0.9239, 0.3827, 0.0, -0.9239, -0.9123, -1.436e-05, -0.4095, -0.7274, 1.746e-06, -0.6862, -0.8315, 0.0, -0.5556, -0.8315, 0.0, -0.5556, -0.7071, 0.0, 0.7071, -0.7071, 0.0, 0.7071, -0.7071, 0.0, 0.7071, -0.7071, 0.0, 0.7071, 0.9994, -2.694e-07, -0.03574, 0.937, -2.697e-07, -0.3494, 0.9808, -7.884e-07, -0.1951, 0.9808, -7.884e-07, -0.1951, -0.3827, -1.997e-06, -0.9239, -0.3827, -1.997e-06, -0.9239, -0.3827, -1.997e-06, -0.9239, -0.3827, -1.997e-06, -0.9239, -0.9346, 1.957e-06, 0.3556, -0.9996, 1.824e-06, 0.02917, -0.9808, 5.397e-07, 0.1951, -0.9808, 5.397e-07, 0.1951, 3.71e-07, 2.2e-06, 1.0, 3.71e-07, 2.2e-06, 1.0, 3.71e-07, 2.2e-06, 1.0, 3.71e-07, 2.2e-06, 1.0])] * 3)])
me_untitled_002 = bpy.data.meshes.new('Untitled.002')
me_untitled_002.from_pydata([(0.9239, -1.647, -0.3827), (0.7071, -1.647, -0.7071), (0.3827, -1.647, -0.9239), (4.768e-07, -1.647, -1.0), (-0.3827, -1.647, -0.9239), (-0.7071, -1.647, -0.7071), (-0.9239, -1.647, -0.3827), (-1.0, -1.647, -1.431e-06), (-0.9239, -1.647, 0.3827), (-0.7071, -1.647, 0.7071), (-0.3827, -1.647, 0.9239), (-2.384e-07, -1.647, 1.0), (0.3827, -1.647, 0.9239), (0.7071, -1.647, 0.7071), (0.9239, -1.647, 0.3827), (1.0, -1.647, -1.192e-06), (0.9239, 0.6695, -0.3827), (0.7071, 0.6695, -0.7071), (0.3827, 0.6695, -0.9239), (4.768e-07, 0.6695, -1.0), (-0.3827, 0.6695, -0.9239), (-0.7071, 0.6695, -0.7071), (-0.9239, 0.6695, -0.3827), (-1.0, 0.6695, -1.431e-06), (-0.9239, 0.6695, 0.3827), (-0.7071, 0.6695, 0.7071), (-0.3827, 0.6695, 0.9239), (-2.384e-07, 0.6695, 1.0), (0.3827, 0.6695, 0.9239), (0.7071, 0.6695, 0.7071), (0.9239, 0.6695, 0.3827), (1.0, 0.6695, -1.192e-06), (1.101, 0.6695, -0.4561), (0.8427, 0.6695, -0.8427), (0.4561, 0.6695, -1.101), (7.153e-07, 0.6695, -1.192), (-0.4561, 0.6695, -1.101), (-0.8427, 0.6695, -0.8427), (-1.101, 0.6695, -0.4561), (-1.192, 0.6695, -1.431e-06), (-1.101, 0.6695, 0.4561), (-0.8427, 0.6695, 0.8427), (-0.4561, 0.6695, 1.101), (-2.384e-07, 0.6695, 1.192), (0.4561, 0.6695, 1.101), (0.8427, 0.6695, 0.8427), (1.101, 0.6695, 0.4561), (1.192, 0.6695, -1.192e-06), (1.101, 1.04, -0.4561), (0.8427, 1.04, -0.8427), (0.4561, 1.04, -1.101), (7.153e-07, 1.04, -1.192), (-0.4561, 1.04, -1.101), (-0.8427, 1.04, -0.8427), (-1.101, 1.04, -0.4561), (-1.192, 1.04, -1.431e-06), (-1.101, 1.04, 0.4561), (-0.8427, 1.04, 0.8427), (-0.4561, 1.04, 1.101), (-2.384e-07, 1.04, 1.192), (0.4561, 1.04, 1.101), (0.8427, 1.04, 0.8427), (1.101, 1.04, 0.4561), (1.192, 1.04, -1.192e-06), (0.8042, 1.04, -0.3331), (0.6155, 1.04, -0.6155), (0.3331, 1.04, -0.8042), (4.768e-07, 1.04, -0.8704), (-0.3331, 1.04, -0.8042), (-0.6155, 1.04, -0.6155), (-0.8042, 1.04, -0.3331), (-0.8704, 1.04, -1.192e-06), (-0.8042, 1.04, 0.3331), (-0.6155, 1.04, 0.6155), (-0.3331, 1.04, 0.8042), (-2.384e-07, 1.04, 0.8704), (0.3331, 1.04, 0.8042), (0.6155, 1.04, 0.6155), (0.8042, 1.04, 0.3331), (0.8704, 1.04, -9.537e-07), (0.8042, 0.5674, -0.3331), (0.6155, 0.5674, -0.6155), (0.0, 0.5674, -9.537e-07), (0.3331, 0.5674, -0.8042), (4.768e-07, 0.5674, -0.8704), (-0.3331, 0.5674, -0.8042), (-0.6155, 0.5674, -0.6155), (-0.8042, 0.5674, -0.3331), (-0.8704, 0.5674, -1.192e-06), (-0.8042, 0.5674, 0.3331), (-0.6155, 0.5674, 0.6155), (-0.3331, 0.5674, 0.8042), (-2.384e-07, 0.5674, 0.8704), (0.3331, 0.5674, 0.8042), (0.6155, 0.5674, 0.6155), (0.8042, 0.5674, 0.3331), (0.8704, 0.5674, -9.537e-07), (0.8427, 1.203, -0.8427), (0.4561, 1.203, -1.101), (0.3331, 1.203, -0.8042), (0.6155, 1.203, -0.6155), (7.153e-07, 1.203, -1.192), (-0.4561, 1.203, -1.101), (-0.3331, 1.203, -0.8042), (4.768e-07, 1.203, -0.8704), (-0.8427, 1.203, -0.8427), (-1.101, 1.203, -0.4561), (-0.8042, 1.203, -0.3331), (-0.6155, 1.203, -0.6155), (-1.192, 1.203, -9.537e-07), (-1.101, 1.203, 0.4561), (-0.8042, 1.203, 0.3331), (-0.8704, 1.203, -4.768e-07), (-0.8427, 1.203, 0.8427), (-0.4561, 1.203, 1.101), (-0.3331, 1.203, 0.8042), (-0.6155, 1.203, 0.6155), (-2.384e-07, 1.203, 1.192), (0.4561, 1.203, 1.101), (0.3331, 1.203, 0.8042), (-2.384e-07, 1.203, 0.8704), (0.8427, 1.203, 0.8427), (1.101, 1.203, 0.4561), (0.8042, 1.203, 0.3331), (0.6155, 1.203, 0.6155), (1.192, 1.203, -1.431e-06), (1.101, 1.203, -0.4561), (0.8042, 1.203, -0.3331), (0.8704, 1.203, -1.431e-06)], [], [(0, 1, 17, 16), (1, 2, 18, 17), (2, 3, 19, 18), (3, 4, 20, 19), (4, 5, 21, 20), (5, 6, 22, 21), (6, 7, 23, 22), (7, 8, 24, 23), (8, 9, 25, 24), (9, 10, 26, 25), (10, 11, 27, 26), (11, 12, 28, 27), (12, 13, 29, 28), (13, 14, 30, 29), (14, 15, 31, 30), (15, 0, 16, 31), (80, 81, 82), (81, 83, 82), (83, 84, 82), (84, 85, 82), (85, 86, 82), (86, 87, 82), (87, 88, 82), (88, 89, 82), (89, 90, 82), (90, 91, 82), (91, 92, 82), (92, 93, 82), (93, 94, 82), (94, 95, 82), (95, 96, 82), (96, 80, 82), (16, 17, 33, 32), (17, 18, 34, 33), (18, 19, 35, 34), (19, 20, 36, 35), (20, 21, 37, 36), (21, 22, 38, 37), (22, 23, 39, 38), (23, 24, 40, 39), (24, 25, 41, 40), (25, 26, 42, 41), (26, 27, 43, 42), (27, 28, 44, 43), (28, 29, 45, 44), (29, 30, 46, 45), (30, 31, 47, 46), (31, 16, 32, 47), (32, 33, 49, 48), (33, 34, 50, 49), (34, 35, 51, 50), (35, 36, 52, 51), (36, 37, 53, 52), (37, 38, 54, 53), (38, 39, 55, 54), (39, 40, 56, 55), (40, 41, 57, 56), (41, 42, 58, 57), (42, 43, 59, 58), (43, 44, 60, 59), (44, 45, 61, 60), (45, 46, 62, 61), (46, 47, 63, 62), (47, 32, 48, 63), (48, 49, 65, 64), (97, 98, 99, 100), (50, 51, 67, 66), (101, 102, 103, 104), (52, 53, 69, 68), (105, 106, 107, 108), (54, 55, 71, 70), (109, 110, 111, 112), (56, 57, 73, 72), (113, 114, 115, 116), (58, 59, 75, 74), (117, 118, 119, 120), (60, 61, 77, 76), (121, 122, 123, 124), (62, 63, 79, 78), (125, 126, 127, 128), (64, 65, 81, 80), (65, 66, 83, 81), (66, 67, 84, 83), (67, 68, 85, 84), (68, 69, 86, 85), (69, 70, 87, 86), (70, 71, 88, 87), (71, 72, 89, 88), (72, 73, 90, 89), (73, 74, 91, 90), (74, 75, 92, 91), (75, 76, 93, 92), (76, 77, 94, 93), (77, 78, 95, 94), (78, 79, 96, 95), (79, 64, 80, 96), (49, 50, 98, 97), (50, 66, 99, 98), (66, 65, 100, 99), (65, 49, 97, 100), (51, 52, 102, 101), (52, 68, 103, 102), (68, 67, 104, 103), (67, 51, 101, 104), (53, 54, 106, 105), (54, 70, 107, 106), (70, 69, 108, 107), (69, 53, 105, 108), (55, 56, 110, 109), (56, 72, 111, 110), (72, 71, 112, 111), (71, 55, 109, 112), (57, 58, 114, 113), (58, 74, 115, 114), (74, 73, 116, 115), (73, 57, 113, 116), (59, 60, 118, 117), (60, 76, 119, 118), (76, 75, 120, 119), (75, 59, 117, 120), (61, 62, 122, 121), (62, 78, 123, 122), (78, 77, 124, 123), (77, 61, 121, 124), (63, 48, 126, 125), (48, 64, 127, 126), (64, 79, 128, 127), (79, 63, 125, 128)])
me_untitled_002.polygons.foreach_set('use_smooth', [True] * 128)
_k = set([(16, 17), (16, 31), (17, 18), (18, 19), (19, 20), (20, 21), (21, 22), (22, 23), (23, 24), (24, 25), (25, 26), (26, 27), (27, 28), (28, 29), (29, 30), (30, 31), (32, 33), (32, 47), (33, 34), (34, 35), (35, 36), (36, 37), (37, 38), (38, 39), (39, 40), (40, 41), (41, 42), (42, 43), (43, 44), (44, 45), (45, 46), (46, 47), (48, 49), (48, 64), (48, 126), (49, 65), (49, 97), (50, 51), (50, 66), (50, 98), (51, 67), (51, 101), (52, 53), (52, 68), (52, 102), (53, 69), (53, 105), (54, 55), (54, 70), (54, 106), (55, 71), (55, 109), (56, 57), (56, 72), (56, 110), (57, 73), (57, 113), (58, 59), (58, 74), (58, 114), (59, 75), (59, 117), (60, 61), (60, 76), (60, 118), (61, 77), (61, 121), (62, 63), (62, 78), (62, 122), (63, 79), (63, 125), (64, 65), (64, 127), (65, 100), (66, 67), (66, 99), (67, 104), (68, 69), (68, 103), (69, 108), (70, 71), (70, 107), (71, 112), (72, 73), (72, 111), (73, 116), (74, 75), (74, 115), (75, 120), (76, 77), (76, 119), (77, 124), (78, 79), (78, 123), (79, 128), (80, 81), (80, 96), (81, 83), (83, 84), (84, 85), (85, 86), (86, 87), (87, 88), (88, 89), (89, 90), (90, 91), (91, 92), (92, 93), (93, 94), (94, 95), (95, 96), (97, 98), (97, 100), (98, 99), (99, 100), (101, 102), (101, 104), (102, 103), (103, 104), (105, 106), (105, 108), (106, 107), (107, 108), (109, 110), (109, 112), (110, 111), (111, 112), (113, 114), (113, 116), (114, 115), (115, 116), (117, 118), (117, 120), (118, 119), (119, 120), (121, 122), (121, 124), (122, 123), (123, 124), (125, 126), (125, 128), (126, 127), (127, 128)])
me_untitled_002.attributes.new('sharp_edge', 'BOOLEAN', 'EDGE').data.foreach_set('value', [ (min(e.vertices), max(e.vertices)) in _k for e in me_untitled_002.edges])
_uv = me_untitled_002.uv_layers.new(name='map1')
_uv.uv.foreach_set('vector', [3.83, -0.3106, 4.024, -0.3106, 4.024, 1.007, 3.83, 1.007, 4.024, -0.3106, 4.218, -0.3106, 4.218, 1.007, 4.024, 1.007, 4.218, -0.3106, 4.412, -0.3106, 4.412, 1.007, 4.218, 1.007, 1.309, -0.3106, 1.503, -0.3106, 1.503, 1.007, 1.309, 1.007, 1.503, -0.3106, 1.697, -0.3106, 1.697, 1.007, 1.503, 1.007, 1.697, -0.3106, 1.89, -0.3106, 1.89, 1.007, 1.697, 1.007, 1.89, -0.3106, 2.084, -0.3106, 2.084, 1.007, 1.89, 1.007, 2.084, -0.3106, 2.278, -0.3106, 2.278, 1.007, 2.084, 1.007, 2.278, -0.3106, 2.472, -0.3106, 2.472, 1.007, 2.278, 1.007, 2.472, -0.3106, 2.666, -0.3106, 2.666, 1.007, 2.472, 1.007, 2.666, -0.3106, 2.86, -0.3106, 2.86, 1.007, 2.666, 1.007, 2.86, -0.3106, 3.054, -0.3106, 3.054, 1.007, 2.86, 1.007, 3.054, -0.3106, 3.248, -0.3106, 3.248, 1.007, 3.054, 1.007, 3.248, -0.3106, 3.442, -0.3106, 3.442, 1.007, 3.248, 1.007, 3.442, -0.3106, 3.636, -0.3106, 3.636, 1.007, 3.442, 1.007, 3.636, -0.3106, 3.83, -0.3106, 3.83, 1.007, 3.636, 1.007, 0.6444, 0.9035, 0.6105, 0.9542, 0.5, 0.8375, 0.6105, 0.9542, 0.5598, 0.9881, 0.5, 0.8375, 0.5598, 0.9881, 0.5, 1.0, 0.5, 0.8375, 0.5, 1.0, 0.4402, 0.9881, 0.5, 0.8375, 0.4402, 0.9881, 0.3895, 0.9542, 0.5, 0.8375, 0.3895, 0.9542, 0.3556, 0.9035, 0.5, 0.8375, 0.3556, 0.9035, 0.3438, 0.8437, 0.5, 0.8375, 0.3438, 0.8437, 0.3556, 0.784, 0.5, 0.8375, 0.3556, 0.784, 0.3895, 0.7333, 0.5, 0.8375, 0.3895, 0.7333, 0.4402, 0.6994, 0.5, 0.8375, 0.4402, 0.6994, 0.5, 0.6875, 0.5, 0.8375, 0.5, 0.6875, 0.5598, 0.6994, 0.5, 0.8375, 0.5598, 0.6994, 0.6105, 0.7333, 0.5, 0.8375, 0.6105, 0.7333, 0.6444, 0.784, 0.5, 0.8375, 0.6444, 0.784, 0.6562, 0.8438, 0.5, 0.8375, 0.6562, 0.8438, 0.6444, 0.9035, 0.5, 0.8375, 0.8861, 1.746, 0.7955, 1.61, 0.8521, 1.553, 0.9601, 1.715, 0.7955, 1.61, 0.6599, 1.519, 0.6906, 1.445, 0.8521, 1.553, 0.6599, 1.519, 0.5, 1.488, 0.5, 1.407, 0.6906, 1.445, 0.5, 1.488, 0.3401, 1.519, 0.3094, 1.445, 0.5, 1.407, 0.3401, 1.519, 0.2045, 1.61, 0.1479, 1.553, 0.3094, 1.445, 0.2045, 1.61, 0.1139, 1.746, 0.0399, 1.715, 0.1479, 1.553, 0.1139, 1.746, 0.08212, 1.905, 0.001992, 1.905, 0.0399, 1.715, 0.08212, 1.905, 0.1139, 2.065, 0.0399, 2.096, 0.001992, 1.905, 0.1139, 2.065, 0.2045, 2.201, 0.1479, 2.258, 0.0399, 2.096, 0.2045, 2.201, 0.3401, 2.292, 0.3094, 2.366, 0.1479, 2.258, 0.3401, 2.292, 0.5, 2.323, 0.5, 2.403, 0.3094, 2.366, 0.5, 2.323, 0.6599, 2.292, 0.6906, 2.366, 0.5, 2.403, 0.6599, 2.292, 0.7955, 2.201, 0.8521, 2.258, 0.6906, 2.366, 0.7955, 2.201, 0.8861, 2.065, 0.9601, 2.096, 0.8521, 2.258, 0.8861, 2.065, 0.9179, 1.905, 0.998, 1.905, 0.9601, 2.096, 0.9179, 1.905, 0.8861, 1.746, 0.9601, 1.715, 0.998, 1.905, 3.83, 1.007, 4.024, 1.007, 4.024, 1.218, 3.83, 1.218, 4.024, 1.007, 4.218, 1.007, 4.218, 1.218, 4.024, 1.218, 4.218, 1.007, 4.412, 1.007, 4.412, 1.218, 4.218, 1.218, 1.309, 1.007, 1.503, 1.007, 1.503, 1.218, 1.309, 1.218, 1.503, 1.007, 1.697, 1.007, 1.697, 1.218, 1.503, 1.218, 1.697, 1.007, 1.89, 1.007, 1.89, 1.218, 1.697, 1.218, 1.89, 1.007, 2.084, 1.007, 2.084, 1.218, 1.89, 1.218, 2.084, 1.007, 2.278, 1.007, 2.278, 1.218, 2.084, 1.218, 2.278, 1.007, 2.472, 1.007, 2.472, 1.218, 2.278, 1.218, 2.472, 1.007, 2.666, 1.007, 2.666, 1.218, 2.472, 1.218, 2.666, 1.007, 2.86, 1.007, 2.86, 1.218, 2.666, 1.218, 2.86, 1.007, 3.054, 1.007, 3.054, 1.218, 2.86, 1.218, 3.054, 1.007, 3.248, 1.007, 3.248, 1.218, 3.054, 1.218, 3.248, 1.007, 3.442, 1.007, 3.442, 1.218, 3.248, 1.218, 3.442, 1.007, 3.636, 1.007, 3.636, 1.218, 3.442, 1.218, 3.636, 1.007, 3.83, 1.007, 3.83, 1.218, 3.636, 1.218, 0.2156, 0.0561, 0.1019, 0.2262, 0.001954, 0.1262, 0.08497, 0.001992, 0.322, 0.001992, 0.4357, 0.1721, 0.3051, 0.2262, 0.2221, 0.102, 0.1326, 0.4582, 0.1725, 0.6589, 0.03111, 0.6589, 0.001954, 0.5124, 0.3505, 0.4582, 0.3106, 0.6589, 0.18, 0.6048, 0.2091, 0.4582, 0.6556, 0.0561, 0.5419, 0.2262, 0.442, 0.1262, 0.525, 0.001992, 0.7755, 0.2262, 0.6619, 0.0561, 0.7925, 0.001992, 0.8755, 0.1262, 0.3977, 0.6589, 0.3578, 0.4582, 0.4992, 0.4582, 0.5283, 0.6048, 0.5357, 0.6589, 0.5756, 0.4582, 0.7062, 0.5124, 0.677, 0.6589, 0.7656, 0.4002, 0.8792, 0.2301, 0.9792, 0.3301, 0.8962, 0.4543, 0.6596, 0.4543, 0.5459, 0.2842, 0.6765, 0.2301, 0.7595, 0.3544, 0.7534, 0.6589, 0.7135, 0.4582, 0.8549, 0.4582, 0.884, 0.6048, 0.8087, 0.8635, 0.8486, 0.6628, 0.9792, 0.7169, 0.95, 0.8635, 0.3263, 0.4002, 0.4399, 0.2301, 0.5399, 0.3301, 0.4569, 0.4543, 0.2066, 0.2301, 0.3202, 0.4002, 0.1896, 0.4543, 0.1066, 0.3301, 0.7627, 0.6628, 0.8026, 0.8635, 0.6613, 0.8635, 0.6321, 0.7169, 0.6261, 0.6628, 0.5862, 0.8635, 0.4556, 0.8094, 0.4847, 0.6628, 3.83, 1.218, 4.024, 1.218, 4.024, 0.9491, 3.83, 0.9491, 4.024, 1.218, 4.218, 1.218, 4.218, 0.9491, 4.024, 0.9491, 4.218, 1.218, 4.412, 1.218, 4.412, 0.9491, 4.218, 0.9491, 1.309, 1.218, 1.503, 1.218, 1.503, 0.9491, 1.309, 0.9491, 1.503, 1.218, 1.697, 1.218, 1.697, 0.9491, 1.503, 0.9491, 1.697, 1.218, 1.89, 1.218, 1.89, 0.9491, 1.697, 0.9491, 1.89, 1.218, 2.084, 1.218, 2.084, 0.9491, 1.89, 0.9491, 2.084, 1.218, 2.278, 1.218, 2.278, 0.9491, 2.084, 0.9491, 2.278, 1.218, 2.472, 1.218, 2.472, 0.9491, 2.278, 0.9491, 2.472, 1.218, 2.666, 1.218, 2.666, 0.9491, 2.472, 0.9491, 2.666, 1.218, 2.86, 1.218, 2.86, 0.9491, 2.666, 0.9491, 2.86, 1.218, 3.054, 1.218, 3.054, 0.9491, 2.86, 0.9491, 3.054, 1.218, 3.248, 1.218, 3.248, 0.9491, 3.054, 0.9491, 3.248, 1.218, 3.442, 1.218, 3.442, 0.9491, 3.248, 0.9491, 3.442, 1.218, 3.636, 1.218, 3.636, 0.9491, 3.442, 0.9491, 3.636, 1.218, 3.83, 1.218, 3.83, 0.9491, 3.636, 0.9491, 4.024, 1.218, 4.218, 1.218, 4.218, 1.311, 4.024, 1.311, 0.0678, 0.7934, 0.0678, 0.6628, 0.1393, 0.6628, 0.1393, 0.7934, 4.218, 1.218, 4.024, 1.218, 4.024, 1.311, 4.218, 1.311, 0.551, 0.9674, 0.551, 0.8674, 0.6225, 0.8674, 0.6225, 0.9674, 1.309, 1.218, 1.503, 1.218, 1.503, 1.311, 1.309, 1.311, 0.001954, 0.928, 0.001954, 0.7974, 0.07349, 0.7974, 0.07349, 0.928, 1.503, 1.218, 1.309, 1.218, 1.309, 1.311, 1.503, 1.311, 0.378, 0.8042, 0.378, 0.6628, 0.4495, 0.6628, 0.4495, 0.8042, 1.697, 1.218, 1.89, 1.218, 1.89, 1.311, 1.697, 1.311, 0.08055, 0.9387, 0.08055, 0.8081, 0.1521, 0.8081, 0.1521, 0.9387, 1.89, 1.218, 1.697, 1.218, 1.697, 1.311, 1.89, 1.311, 0.6294, 0.9674, 0.6294, 0.8674, 0.7009, 0.8674, 0.7009, 0.9674, 2.084, 1.218, 2.278, 1.218, 2.278, 1.311, 2.084, 1.311, 0.1589, 0.9387, 0.1589, 0.8081, 0.2305, 0.8081, 0.2305, 0.9387, 2.278, 1.218, 2.084, 1.218, 2.084, 1.311, 2.278, 1.311, 0.372, 0.6628, 0.372, 0.8042, 0.3005, 0.8042, 0.3005, 0.6628, 2.472, 1.218, 2.666, 1.218, 2.666, 1.311, 2.472, 1.311, 0.2373, 0.9387, 0.2373, 0.8081, 0.3089, 0.8081, 0.3089, 0.9387, 2.666, 1.218, 2.472, 1.218, 2.472, 1.311, 2.666, 1.311, 0.7078, 0.9674, 0.7078, 0.8674, 0.7793, 0.8674, 0.7793, 0.9674, 2.86, 1.218, 3.054, 1.218, 3.054, 1.311, 2.86, 1.311, 0.3157, 0.9387, 0.3157, 0.8081, 0.3873, 0.8081, 0.3873, 0.9387, 3.054, 1.218, 2.86, 1.218, 2.86, 1.311, 3.054, 1.311, 0.2229, 0.8042, 0.2229, 0.6628, 0.2944, 0.6628, 0.2944, 0.8042, 3.248, 1.218, 3.442, 1.218, 3.442, 1.311, 3.248, 1.311, 0.4657, 0.8674, 0.4657, 0.998, 0.3941, 0.998, 0.3941, 0.8674, 3.442, 1.218, 3.248, 1.218, 3.248, 1.311, 3.442, 1.311, 0.7862, 0.9674, 0.7862, 0.8674, 0.8577, 0.8674, 0.8577, 0.9674, 3.636, 1.218, 3.83, 1.218, 3.83, 1.311, 3.636, 1.311, 0.5441, 0.8674, 0.5441, 0.998, 0.4725, 0.998, 0.4725, 0.8674, 3.83, 1.218, 3.636, 1.218, 3.636, 1.311, 3.83, 1.311, 0.1454, 0.8042, 0.1454, 0.6628, 0.2169, 0.6628, 0.2169, 0.8042])
me_untitled_002.materials.append(mat_lambert2_001)
me_untitled_002.use_remesh_preserve_volume = False
me_untitled_002.use_remesh_preserve_attributes = False
me_untitled_002.use_mirror_vertex_groups = False
me_untitled_002.update()
me_untitled_002.normals_split_custom_set([tuple(v) for v in zip(*[iter([0.9239, 0.0, -0.3827, 0.7071, 0.0, -0.7071, 0.7071, 0.0, -0.7071, 0.9239, 0.0, -0.3827, 0.7071, 0.0, -0.7071, 0.3827, 0.0, -0.9239, 0.3827, 0.0, -0.9239, 0.7071, 0.0, -0.7071, 0.3827, 0.0, -0.9239, 0.0, 0.0, -1.0, 0.0, 0.0, -1.0, 0.3827, 0.0, -0.9239, 0.0, 0.0, -1.0, -0.3827, 0.0, -0.9239, -0.3827, 0.0, -0.9239, 0.0, 0.0, -1.0, -0.3827, 0.0, -0.9239, -0.7071, 0.0, -0.7071, -0.7071, 0.0, -0.7071, -0.3827, 0.0, -0.9239, -0.7071, 0.0, -0.7071, -0.9239, 0.0, -0.3827, -0.9239, 0.0, -0.3827, -0.7071, 0.0, -0.7071, -0.9239, 0.0, -0.3827, -1.0, 0.0, -5.32e-07, -1.0, 0.0, -5.32e-07, -0.9239, 0.0, -0.3827, -1.0, 0.0, -5.32e-07, -0.9239, 0.0, 0.3827, -0.9239, 0.0, 0.3827, -1.0, 0.0, -5.32e-07, -0.9239, 0.0, 0.3827, -0.7071, 0.0, 0.7071, -0.7071, 0.0, 0.7071, -0.9239, 0.0, 0.3827, -0.7071, 0.0, 0.7071, -0.3827, 0.0, 0.9239, -0.3827, 0.0, 0.9239, -0.7071, 0.0, 0.7071, -0.3827, 0.0, 0.9239, -7.061e-07, 0.0, 1.0, -7.061e-07, 0.0, 1.0, -0.3827, 0.0, 0.9239, -7.061e-07, 0.0, 1.0, 0.3827, 0.0, 0.9239, 0.3827, 0.0, 0.9239, -7.061e-07, 0.0, 1.0, 0.3827, 0.0, 0.9239, 0.7071, 0.0, 0.7071, 0.7071, 0.0, 0.7071, 0.3827, 0.0, 0.9239, 0.7071, 0.0, 0.7071, 0.9239, 0.0, 0.3827, 0.9239, 0.0, 0.3827, 0.7071, 0.0, 0.7071, 0.9239, 0.0, 0.3827, 1.0, 0.0, -6.771e-08, 1.0, 0.0, -6.771e-08, 0.9239, 0.0, 0.3827, 1.0, 0.0, -6.771e-08, 0.9239, 0.0, -0.3827, 0.9239, 0.0, -0.3827, 1.0, 0.0, -6.771e-08, 2.531e-07, 1.0, -1.028e-07, 1.937e-07, 1.0, -2.056e-07, 4.863e-14, 1.0, 5.057e-10, 1.937e-07, 1.0, -2.056e-07, 1.048e-07, 1.0, -2.489e-07, 4.863e-14, 1.0, 5.057e-10, 1.048e-07, 1.0, -2.489e-07, 6.229e-13, 1.0, -2.489e-07, 4.863e-14, 1.0, 5.057e-10, 6.229e-13, 1.0, -2.489e-07, -1.048e-07, 1.0, -2.056e-07, 4.863e-14, 1.0, 5.057e-10, -1.048e-07, 1.0, -2.056e-07, -1.937e-07, 1.0, -1.028e-07, 4.863e-14, 1.0, 5.057e-10, -1.937e-07, 1.0, -1.028e-07, -2.531e-07, 1.0, -1.028e-07, 4.863e-14, 1.0, 5.057e-10, -2.531e-07, 1.0, -1.028e-07, -2.739e-07, 1.0, -1.654e-13, 4.863e-14, 1.0, 5.057e-10, -2.739e-07, 1.0, -1.654e-13, -2.531e-07, 1.0, 1.028e-07, 4.863e-14, 1.0, 5.057e-10, -2.531e-07, 1.0, 1.028e-07, -1.937e-07, 1.0, 1.028e-07, 4.863e-14, 1.0, 5.057e-10, -1.937e-07, 1.0, 1.028e-07, -1.048e-07, 1.0, 2.529e-07, 4.863e-14, 1.0, 5.057e-10, -1.048e-07, 1.0, 2.529e-07, -1.939e-13, 1.0, 2.529e-07, 4.863e-14, 1.0, 5.057e-10, -1.939e-13, 1.0, 2.529e-07, 1.048e-07, 1.0, 3.084e-07, 4.863e-14, 1.0, 5.057e-10, 1.048e-07, 1.0, 3.084e-07, 1.937e-07, 1.0, 2.056e-07, 4.863e-14, 1.0, 5.057e-10, 1.937e-07, 1.0, 2.056e-07, 2.531e-07, 1.0, 0.0, 4.863e-14, 1.0, 5.057e-10, 2.531e-07, 1.0, 0.0, 2.739e-07, 1.0, 0.0, 4.863e-14, 1.0, 5.057e-10, 2.739e-07, 1.0, 0.0, 2.531e-07, 1.0, -1.028e-07, 4.863e-14, 1.0, 5.057e-10, 0.0, -1.0, 2.316e-08, 0.0, -1.0, 1.853e-07, 0.0, -1.0, 1.853e-07, 0.0, -1.0, 2.316e-08, 0.0, -1.0, 1.853e-07, 0.0, -1.0, 3.706e-07, 0.0, -1.0, 3.706e-07, 0.0, -1.0, 1.853e-07, 0.0, -1.0, 3.706e-07, 0.0, -1.0, 1.853e-07, 0.0, -1.0, 1.853e-07, 0.0, -1.0, 3.706e-07, 0.0, -1.0, 1.853e-07, 0.0, -1.0, 1.853e-07, 0.0, -1.0, 1.853e-07, 0.0, -1.0, 1.853e-07, 0.0, -1.0, 1.853e-07, 0.0, -1.0, 1.853e-07, 0.0, -1.0, 1.853e-07, 0.0, -1.0, 1.853e-07, 0.0, -1.0, 1.853e-07, 0.0, -1.0, -2.316e-08, 0.0, -1.0, -2.316e-08, 0.0, -1.0, 1.853e-07, 0.0, -1.0, -2.316e-08, 0.0, -1.0, -4.632e-08, 0.0, -1.0, -4.632e-08, 0.0, -1.0, -2.316e-08, 0.0, -1.0, -4.632e-08, 0.0, -1.0, 6.948e-08, 0.0, -1.0, 6.948e-08, 0.0, -1.0, -4.632e-08, 0.0, -1.0, 6.948e-08, 0.0, -1.0, 2.779e-07, 0.0, -1.0, 2.779e-07, 0.0, -1.0, 6.948e-08, 0.0, -1.0, 2.779e-07, 0.0, -1.0, 3.217e-14, 0.0, -1.0, 5.376e-13, 0.0, -1.0, 2.779e-07, 0.0, -1.0, 3.217e-14, 0.0, -1.0, -1.853e-07, 0.0, -1.0, -1.853e-07, 0.0, -1.0, 5.376e-13, 0.0, -1.0, -1.853e-07, 0.0, -1.0, -1.853e-07, 0.0, -1.0, -1.853e-07, 0.0, -1.0, -1.853e-07, 0.0, -1.0, -1.853e-07, 0.0, -1.0, -1.853e-07, 0.0, -1.0, -1.853e-07, 0.0, -1.0, -1.853e-07, 0.0, -1.0, -1.853e-07, 0.0, -1.0, -4.632e-08, 0.0, -1.0, -4.632e-08, 0.0, -1.0, -1.853e-07, 0.0, -1.0, -4.632e-08, 0.0, -1.0, -2.316e-08, 0.0, -1.0, -2.316e-08, 0.0, -1.0, -4.632e-08, 0.0, -1.0, -2.316e-08, 0.0, -1.0, 2.316e-08, 0.0, -1.0, 2.316e-08, 0.0, -1.0, -2.316e-08, 0.9239, 0.0, -0.3827, 0.7071, 0.0, -0.7071, 0.6814, 0.0, -0.7319, 0.937, -2.697e-07, -0.3494, 0.7071, 0.0, -0.7071, 0.3827, 0.0, -0.9239, 0.4155, 3.632e-10, -0.9096, 0.6814, 0.0, -0.7319, 0.3827, 0.0, -0.9239, 1.083e-06, 0.0, -1.0, -0.03574, 0.0, -0.9994, 0.4155, 3.632e-10, -0.9096, 1.083e-06, 0.0, -1.0, -0.3827, 0.0, -0.9239, -0.3494, 3.632e-10, -0.937, -0.03574, 0.0, -0.9994, -0.3827, 0.0, -0.9239, -0.7071, 0.0, -0.7071, -0.7319, 0.0, -0.6814, -0.3494, 3.632e-10, -0.937, -0.7071, 0.0, -0.7071, -0.9239, 0.0, -0.3827, -0.9096, 3.632e-10, -0.4155, -0.7319, 0.0, -0.6814, -0.9239, 0.0, -0.3827, -1.0, 0.0, -7.834e-07, -0.9994, -2.694e-07, 0.03574, -0.9096, 3.632e-10, -0.4155, -1.0, 0.0, -7.834e-07, -0.9239, -8.813e-08, 0.3827, -0.937, -3.283e-07, 0.3494, -0.9994, -2.694e-07, 0.03574, -0.9239, -8.813e-08, 0.3827, -0.7071, -8.813e-08, 0.7071, -0.6814, 3.451e-07, 0.7319, -0.937, -3.283e-07, 0.3494, -0.7071, -8.813e-08, 0.7071, -0.3827, 0.0, 0.9239, -0.4155, 4.012e-07, 0.9096, -0.6814, 3.451e-07, 0.7319, -0.3827, 0.0, 0.9239, -5.61e-07, 0.0, 1.0, 0.03574, 0.0, 0.9994, -0.4155, 4.012e-07, 0.9096, -5.61e-07, 0.0, 1.0, 0.3827, 0.0, 0.9239, 0.3494, 3.632e-10, 0.937, 0.03574, 0.0, 0.9994, 0.3827, 0.0, 0.9239, 0.7071, 0.0, 0.7071, 0.7319, 0.0, 0.6814, 0.3494, 3.632e-10, 0.937, 0.7071, 0.0, 0.7071, 0.9239, 0.0, 0.3827, 0.9096, 3.632e-10, 0.4155, 0.7319, 0.0, 0.6814, 0.9239, 0.0, 0.3827, 1.0, 0.0, -7.738e-08, 0.9994, -2.694e-07, -0.03574, 0.9096, 3.632e-10, 0.4155, 1.0, 0.0, -7.738e-08, 0.9239, 0.0, -0.3827, 0.937, -2.697e-07, -0.3494, 0.9994, -2.694e-07, -0.03574, 0.0, 1.0, -1.175e-07, 0.0, 1.0, -1.175e-07, 0.0, 1.0, -1.175e-07, 0.0, 1.0, -1.175e-07, 0.0, 1.0, 0.0, 0.0, 1.0, 0.0, 0.0, 1.0, 0.0, 0.0, 1.0, 0.0, 0.0, 1.0, -2.35e-07, 0.0, 1.0, -2.35e-07, 0.0, 1.0, -2.35e-07, 0.0, 1.0, -2.35e-07, 0.0, 1.0, -2.35e-07, 0.0, 1.0, -2.35e-07, 0.0, 1.0, -2.35e-07, 0.0, 1.0, -2.35e-07, 0.0, 1.0, 2.35e-07, 0.0, 1.0, 2.35e-07, 0.0, 1.0, 2.35e-07, 0.0, 1.0, 2.35e-07, 0.0, 1.0, 0.0, 0.0, 1.0, 0.0, 0.0, 1.0, 0.0, 0.0, 1.0, 0.0, 0.0, 1.0, 5.876e-08, 0.0, 1.0, 5.876e-08, 0.0, 1.0, 5.876e-08, 0.0, 1.0, 5.876e-08, 0.0, 1.0, 5.876e-08, 0.0, 1.0, 5.876e-08, 0.0, 1.0, 5.876e-08, 0.0, 1.0, 5.876e-08, 0.0, 1.0, 0.0, 0.0, 1.0, 0.0, 0.0, 1.0, 0.0, 0.0, 1.0, 0.0, 0.0, 1.0, 0.0, 0.0, 1.0, 0.0, 0.0, 1.0, 0.0, 0.0, 1.0, 0.0, 0.0, 1.0, 2.35e-07, 0.0, 1.0, 2.35e-07, 0.0, 1.0, 2.35e-07, 0.0, 1.0, 2.35e-07, 0.0, 1.0, 2.35e-07, 0.0, 1.0, 2.35e-07, 0.0, 1.0, 2.35e-07, 0.0, 1.0, 2.35e-07, 0.0, 1.0, 0.0, 0.0, 1.0, 0.0, 0.0, 1.0, 0.0, 0.0, 1.0, 0.0, 0.0, 1.0, 1.175e-07, 0.0, 1.0, 1.175e-07, 0.0, 1.0, 1.175e-07, 0.0, 1.0, 1.175e-07, 0.0, 1.0, 5.876e-08, 0.0, 1.0, 5.876e-08, 0.0, 1.0, 5.876e-08, 0.0, 1.0, 5.876e-08, 0.0, 1.0, 5.876e-08, 0.0, 1.0, 5.876e-08, 0.0, 1.0, 5.876e-08, 0.0, 1.0, 5.876e-08, -0.9346, 1.957e-06, 0.3556, -0.6862, 2.202e-06, 0.7274, -0.7071, 6.387e-07, 0.7071, -0.9239, -4.731e-08, 0.3827, -0.6862, 2.202e-06, 0.7274, -0.4095, 1.863e-05, 0.9123, -0.3827, 1.316e-06, 0.9239, -0.7071, 6.387e-07, 0.7071, -0.4095, 1.863e-05, 0.9123, 0.02917, 2.237e-06, 0.9996, -1.702e-06, 6.919e-07, 1.0, -0.3827, 1.316e-06, 0.9239, 0.02917, 2.237e-06, 0.9996, 0.3556, 1.81e-06, 0.9346, 0.3827, 6.21e-08, 0.9239, -1.702e-06, 6.919e-07, 1.0, 0.3556, 1.81e-06, 0.9346, 0.7274, 1.494e-06, 0.6862, 0.7071, -4.258e-07, 0.7071, 0.3827, 6.21e-08, 0.9239, 0.7274, 1.494e-06, 0.6862, 0.9123, -1.461e-05, 0.4095, 0.9239, -6.151e-07, 0.3827, 0.7071, -4.258e-07, 0.7071, 0.9123, -1.461e-05, 0.4095, 0.9996, 1.725e-06, -0.02917, 1.0, -1.892e-07, 2.902e-07, 0.9239, -6.151e-07, 0.3827, 0.9996, 1.725e-06, -0.02917, 0.9346, 1.992e-06, -0.3556, 0.9239, -4.731e-08, -0.3827, 1.0, -1.892e-07, 2.902e-07, 0.9346, 1.992e-06, -0.3556, 0.6862, 1.246e-06, -0.7274, 0.7071, 3.785e-07, -0.7071, 0.9239, -4.731e-08, -0.3827, 0.6862, 1.246e-06, -0.7274, 0.4095, 1.376e-06, -0.9123, 0.3827, 6.801e-07, -0.9239, 0.7071, 3.785e-07, -0.7071, 0.4095, 1.376e-06, -0.9123, -0.02917, 2.031e-06, -0.9996, 6.094e-07, 3.815e-07, -1.0, 0.3827, 6.801e-07, -0.9239, -0.02917, 2.031e-06, -0.9996, -0.3556, 1.918e-06, -0.9346, -0.3827, 2.218e-07, -0.9239, 6.094e-07, 3.815e-07, -1.0, -0.3556, 1.918e-06, -0.9346, -0.7274, 1.746e-06, -0.6862, -0.7071, -4.731e-08, -0.7071, -0.3827, 2.218e-07, -0.9239, -0.7274, 1.746e-06, -0.6862, -0.9123, -1.436e-05, -0.4095, -0.9239, -2.366e-07, -0.3827, -0.7071, -4.731e-08, -0.7071, -0.9123, -1.436e-05, -0.4095, -0.9996, 1.824e-06, 0.02917, -1.0, -9.462e-08, 3.289e-07, -0.9239, -2.366e-07, -0.3827, -0.9996, 1.824e-06, 0.02917, -0.9346, 1.957e-06, 0.3556, -0.9239, -4.731e-08, 0.3827, -1.0, -9.462e-08, 3.289e-07, 0.6814, 0.0, -0.7319, 0.4155, 3.632e-10, -0.9096, 0.5556, 0.0, -0.8315, 0.5556, 0.0, -0.8315, -0.9239, 0.0, -0.3827, -0.9239, 0.0, -0.3827, -0.9239, 0.0, -0.3827, -0.9239, 0.0, -0.3827, -0.4095, 1.863e-05, 0.9123, -0.6862, 2.202e-06, 0.7274, -0.5556, 0.0, 0.8315, -0.5556, 0.0, 0.8315, 0.7071, 0.0, 0.7071, 0.7071, 0.0, 0.7071, 0.7071, 0.0, 0.7071, 0.7071, 0.0, 0.7071, -0.03574, 0.0, -0.9994, -0.3494, 3.632e-10, -0.937, -0.1951, 0.0, -0.9808, -0.1951, 0.0, -0.9808, -0.9239, 0.0, 0.3827, -0.9239, 0.0, 0.3827, -0.9239, 0.0, 0.3827, -0.9239, 0.0, 0.3827, 0.3556, 1.81e-06, 0.9346, 0.02917, 2.237e-06, 0.9996, 0.1951, 0.0, 0.9808, 0.1951, 0.0, 0.9808, 1.0, 0.0, 7.419e-07, 1.0, 0.0, 7.419e-07, 1.0, 0.0, 7.419e-07, 1.0, 0.0, 7.419e-07, -0.7319, 0.0, -0.6814, -0.9096, 3.632e-10, -0.4155, -0.8315, 0.0, -0.5556, -0.8315, 0.0, -0.5556, -0.3827, 0.0, 0.9239, -0.3827, 0.0, 0.9239, -0.3827, 0.0, 0.9239, -0.3827, 0.0, 0.9239, 0.9123, -1.461e-05, 0.4095, 0.7274, 1.494e-06, 0.6862, 0.8315, 0.0, 0.5556, 0.8315, 0.0, 0.5556, 0.7071, 0.0, -0.7071, 0.7071, 0.0, -0.7071, 0.7071, 0.0, -0.7071, 0.7071, 0.0, -0.7071, -0.9994, -2.694e-07, 0.03574, -0.937, -3.283e-07, 0.3494, -0.9808, -7.884e-07, 0.1951, -0.9808, -7.884e-07, 0.1951, 0.3827, -2.71e-06, 0.9239, 0.3827, -2.71e-06, 0.9239, 0.3827, -2.71e-06, 0.9239, 0.3827, -2.71e-06, 0.9239, 0.9346, 1.992e-06, -0.3556, 0.9996, 1.725e-06, -0.02917, 0.9808, 5.397e-07, -0.1951, 0.9808, 5.397e-07, -0.1951, 1.113e-06, 3.666e-06, -1.0, 1.113e-06, 3.666e-06, -1.0, 1.113e-06, 3.666e-06, -1.0, 1.113e-06, 3.666e-06, -1.0, -0.6814, 3.451e-07, 0.7319, -0.4155, 4.012e-07, 0.9096, -0.5556, 1.183e-06, 0.8315, -0.5556, 1.183e-06, 0.8315, 0.9239, 5.704e-07, 0.3827, 0.9239, 5.704e-07, 0.3827, 0.9239, 5.704e-07, 0.3827, 0.9239, 5.704e-07, 0.3827, 0.4095, 1.376e-06, -0.9123, 0.6862, 1.246e-06, -0.7274, 0.5556, -2.429e-06, -0.8315, 0.5556, -2.429e-06, -0.8315, -0.7071, -1.996e-06, -0.7071, -0.7071, -1.996e-06, -0.7071, -0.7071, -1.996e-06, -0.7071, -0.7071, -1.996e-06, -0.7071, 0.03574, 0.0, 0.9994, 0.3494, 3.632e-10, 0.937, 0.1951, 0.0, 0.9808, 0.1951, 0.0, 0.9808, 0.9239, 0.0, -0.3827, 0.9239, 0.0, -0.3827, 0.9239, 0.0, -0.3827, 0.9239, 0.0, -0.3827, -0.3556, 1.918e-06, -0.9346, -0.02917, 2.031e-06, -0.9996, -0.1951, 0.0, -0.9808, -0.1951, 0.0, -0.9808, -1.0, 0.0, 0.0, -1.0, 0.0, 0.0, -1.0, 0.0, 0.0, -1.0, 0.0, 0.0, 0.7319, 0.0, 0.6814, 0.9096, 3.632e-10, 0.4155, 0.8315, 0.0, 0.5556, 0.8315, 0.0, 0.5556, 0.3827, 0.0, -0.9239, 0.3827, 0.0, -0.9239, 0.3827, 0.0, -0.9239, 0.3827, 0.0, -0.9239, -0.9123, -1.436e-05, -0.4095, -0.7274, 1.746e-06, -0.6862, -0.8315, 0.0, -0.5556, -0.8315, 0.0, -0.5556, -0.7071, 0.0, 0.7071, -0.7071, 0.0, 0.7071, -0.7071, 0.0, 0.7071, -0.7071, 0.0, 0.7071, 0.9994, -2.694e-07, -0.03574, 0.937, -2.697e-07, -0.3494, 0.9808, -7.884e-07, -0.1951, 0.9808, -7.884e-07, -0.1951, -0.3827, -1.997e-06, -0.9239, -0.3827, -1.997e-06, -0.9239, -0.3827, -1.997e-06, -0.9239, -0.3827, -1.997e-06, -0.9239, -0.9346, 1.957e-06, 0.3556, -0.9996, 1.824e-06, 0.02917, -0.9808, 5.397e-07, 0.1951, -0.9808, 5.397e-07, 0.1951, 3.71e-07, 2.2e-06, 1.0, 3.71e-07, 2.2e-06, 1.0, 3.71e-07, 2.2e-06, 1.0, 3.71e-07, 2.2e-06, 1.0])] * 3)])

# ---- objects
ob_pcube1 = bpy.data.objects.new('pCube1', me_untitled_001)
ob_pcylinder1 = bpy.data.objects.new('pCylinder1', me_untitled)
ob_lamp = bpy.data.objects.new('Lamp', light_lamp)
ob_camera = bpy.data.objects.new('Camera', cam_camera)
ob_pcylinder1_001 = bpy.data.objects.new('pCylinder1.001', me_untitled_002)

# ---- transforms, parenting, visibility, modifiers, constraints
ob_pcube1.location = (0.0, 0.0, 0.3734)
ob_pcube1.rotation_euler = (1.571, -0.0, 0.0)
ob_pcube1.scale = (0.2343, 0.6805, 0.0109)
ob_pcube1.color = (0.8, 0.8, 0.8, 1.0)
ob_pcube1.lineart.crease_threshold = 0.0
ob_pcylinder1.location = (-0.002487, 0.7969, 0.6019)
ob_pcylinder1.rotation_euler = (1.571, -0.0, 0.0)
ob_pcylinder1.scale = (0.2676, 0.3654, 0.2676)
ob_pcylinder1.color = (0.8, 0.8, 0.8, 1.0)
ob_pcylinder1.lineart.crease_threshold = 0.0
ob_lamp.location = (4.076, 1.005, 5.904)
ob_lamp.rotation_euler = (0.6503, 0.05522, 1.866)
ob_lamp.lock_rotations_4d = False
ob_lamp.empty_display_type = 'ARROWS'
ob_lamp.color = (0.0, 0.0, 0.0, 0.0)
ob_lamp.lineart.crease_threshold = 0.0
ob_camera.location = (7.481, -6.508, 5.344)
ob_camera.rotation_euler = (1.109, 0.0, 0.8149)
ob_camera.lock_rotations_4d = False
ob_camera.empty_display_type = 'ARROWS'
ob_camera.color = (0.0, 0.0, 0.0, 0.0)
ob_camera.display_type = 'WIRE'
ob_camera.lineart.crease_threshold = 0.0
ob_pcylinder1_001.location = (-0.002487, -0.9343, 0.6019)
ob_pcylinder1_001.rotation_euler = (1.571, -0.0, 0.0)
ob_pcylinder1_001.scale = (0.2676, 0.3654, 0.2676)
ob_pcylinder1_001.color = (0.8, 0.8, 0.8, 1.0)
ob_pcylinder1_001.lineart.crease_threshold = 0.0

# ---- collection membership
col_collection_1.objects.link(ob_pcube1)
col_collection_1.objects.link(ob_pcylinder1)
col_collection_1.objects.link(ob_lamp)
col_collection_1.objects.link(ob_camera)
col_collection_1.objects.link(ob_pcylinder1_001)

# ---- scene / render settings (as saved in the file)
scene.camera = ob_camera
scene.frame_start = 1; scene.frame_end = 250; scene.frame_set(1)
scene.render.engine = 'BLENDER_EEVEE_NEXT'
scene.render.resolution_percentage = 50
scene.render.dither_intensity = 0.0
scene.cycles.use_denoising = False
scene.cycles.samples = 128
scene.cycles.sampling_pattern = 'TABULATED_SOBOL'
scene.cycles.light_sampling_threshold = 0.0
scene.cycles.use_adaptive_sampling = False
scene.cycles.use_light_tree = False
scene.cycles.blur_glossy = 0.0
scene.cycles.sample_clamp_indirect = 0.0
scene.view_settings.view_transform = 'Standard'
bpy.context.view_layer.update()
